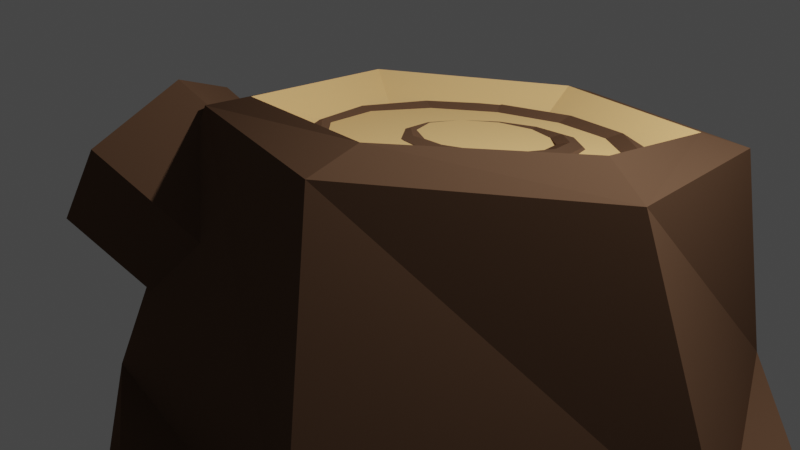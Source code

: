 # Source: stump_2.0.blend  (saved by Blender 3.2.14; exported with 4.5.12 LTS)
import bpy
from mathutils import Matrix  # noqa: F401  (used for matrix-valued properties, if any)

bpy.ops.wm.read_factory_settings(use_empty=True)
scene = bpy.context.scene
scene.name = 'Scene'

# ---- collections
col_collection = bpy.data.collections.new('Collection'); scene.collection.children.link(col_collection)

# ---- materials (node trees are filled in below, after node groups)
mat_mat20_001 = bpy.data.materials.new('mat20.001')
mat_mat20_001.use_transparent_shadow = False
mat_mat20_001.diffuse_color = (0.19, 0.09, 0.06, 1.0)
mat_mat20_001.roughness = 1.0
mat_mat20_001.specular_intensity = 0.0
mat_mat18 = bpy.data.materials.new('mat18')
mat_mat18.use_transparent_shadow = False
mat_mat18.diffuse_color = (1.0, 0.61, 0.25, 1.0)
mat_mat18.roughness = 1.0
mat_mat18.specular_intensity = 0.0

# ---- material node trees
mat_mat20_001.use_nodes = True; mat_mat20_001.node_tree.nodes.clear()
_N = mat_mat20_001.node_tree.nodes; _L = mat_mat20_001.node_tree.links
n0 = _N.new('ShaderNodeOutputMaterial'); n0.name = 'Material Output'; n0.location = (300, 300)
n1 = _N.new('ShaderNodeBsdfPrincipled'); n1.name = 'Principled BSDF'; n1.location = (10, 300)
n1.distribution = 'GGX'
n1.subsurface_method = 'RANDOM_WALK_SKIN'
n1.inputs[0].default_value = (0.1387, 0.0769, 0.04563, 1.0)
n1.inputs[2].default_value = 1.0
n1.inputs[3].default_value = 1.45
n1.inputs[13].default_value = 0.0
n1.inputs[27].default_value = (0.0, 0.0, 0.0, 1.0)
n1.inputs[28].default_value = 1.0
_L.new(n1.outputs[0], n0.inputs[0])
n0.is_active_output = True
mat_mat18.use_nodes = True; mat_mat18.node_tree.nodes.clear()
_N = mat_mat18.node_tree.nodes; _L = mat_mat18.node_tree.links
n0 = _N.new('ShaderNodeBsdfPrincipled'); n0.name = 'Principled BSDF'; n0.location = (10, 300)
n0.distribution = 'GGX'
n0.subsurface_method = 'RANDOM_WALK_SKIN'
n0.inputs[0].default_value = (1.0, 0.61, 0.25, 1.0)
n0.inputs[2].default_value = 1.0
n0.inputs[3].default_value = 1.45
n0.inputs[13].default_value = 0.0
n0.inputs[27].default_value = (0.0, 0.0, 0.0, 1.0)
n0.inputs[28].default_value = 1.0
n1 = _N.new('ShaderNodeOutputMaterial'); n1.name = 'Material Output'; n1.location = (300, 300)
_L.new(n0.outputs[0], n1.inputs[0])
n1.is_active_output = True

# ---- world
world_world = bpy.data.worlds.new('World'); scene.world = world_world
world_world.use_nodes = True; world_world.node_tree.nodes.clear()
_N = world_world.node_tree.nodes; _L = world_world.node_tree.links
n0 = _N.new('ShaderNodeOutputWorld'); n0.name = 'World Output'; n0.location = (300, 300)
n1 = _N.new('ShaderNodeBackground'); n1.name = 'Background'; n1.location = (10, 300)
n1.inputs[0].default_value = (0.05088, 0.05088, 0.05088, 1.0)
_L.new(n1.outputs[0], n0.inputs[0])
n0.is_active_output = True
world_world.color = (0.05088, 0.05088, 0.05088)
world_world.use_sun_shadow = False
world_world.sun_shadow_jitter_overblur = 0.0

# ---- cameras
cam_camera = bpy.data.cameras.new('Camera')
cam_camera.clip_end = 100.0
cam_camera.ortho_scale = 7.314

# ---- lights
light_light = bpy.data.lights.new('Light', 'POINT')
light_light.transmission_factor = 0.0
light_light.energy = 1000.0
light_light.shadow_soft_size = 0.1
light_light.shadow_maximum_resolution = 0.006
light_light.use_absolute_resolution = True

# ---- meshes
me_model_001 = bpy.data.meshes.new('model.001')
me_model_001.from_pydata([(0.003949, -0.02995, 0.06756), (0.03237, -0.03139, 0.05516), (-0.03657, -0.03139, 0.04304), (0.03237, -0.04497, 0.05516), (0.07734, -0.04497, 0.001515), (0.07734, -0.03139, 0.001515), (0.07848, -0.02944, -0.02092), (0.05133, -0.02913, -0.05146), (0.05133, -0.0427, -0.05146), (-0.01557, -0.04497, -0.07638), (-0.01557, -0.03139, -0.07638), (-0.0444, -0.03135, -0.0637), (-0.06054, -0.03139, -0.02273), (-0.06054, -0.04497, -0.02273), (-0.03657, -0.04497, 0.04304), (-0.0009372, 0.01142, -0.0586), (0.04716, 0.01642, -0.04397), (0.05806, 0.02423, 0.004742), (0.02087, 0.02703, 0.03882), (-0.02722, 0.02202, 0.02419), (-0.02888, 0.01831, -0.02107), (0.0003486, 0.01516, -0.04953), (-0.03813, 0.01422, -0.02452), (0.03971, 0.01874, -0.03893), (0.02065, 0.02978, 0.02773), (-0.01672, 0.02575, 0.02102), (0.04723, 0.02768, -8.613e-05), (0.08717, -0.05388, -0.02473), (0.09839, -0.05459, 0.003239), (0.09218, -0.03511, -0.002126), (-0.06035, -0.04415, -0.04487), (-0.05602, -0.05753, -0.08224), (-0.07234, -0.0509, -0.06248), (-0.05201, -0.04159, -0.0759), (-0.06943, -0.05792, -0.08182), (0.01854, -0.04616, 0.06964), (-0.009261, -0.05082, 0.06469), (0.0158, -0.0431, 0.0768), (-0.01707, -0.03659, 0.05814), (-0.02087, -0.03926, 0.07455), (0.001281, -0.03035, 0.08025), (-0.01332, -0.04906, 0.08643), (-0.01012, -0.005581, 0.03056), (-0.008093, 0.00398, 0.01207), (-0.03344, 0.02586, 0.02554), (-0.03547, 0.01629, 0.04403), (-0.0173, -0.004041, -0.004911), (-0.04265, 0.01783, 0.008556), (-0.02852, -0.02162, -0.003403), (-0.05387, 0.0002515, 0.01007), (-0.03054, -0.03118, 0.01509), (-0.05589, -0.00931, 0.02856), (-0.02134, -0.02316, 0.03207), (-0.04669, -0.001288, 0.04554), (-0.018, 0.01725, 0.009944), (-0.004434, 0.01969, 0.0217), (-0.002295, 0.02054, 0.01707), (-0.01392, 0.01845, 0.006986), (-0.02082, 0.01373, 0.01247), (-0.005839, 0.01642, 0.02546), (-0.02164, 0.008818, 0.0139), (-0.006133, 0.01161, 0.02733), (-0.02022, 0.003839, 0.01383), (-0.005238, 0.006534, 0.02682), (-0.01696, 0.0001251, 0.0123), (-0.003393, 0.002565, 0.02406), (-0.01272, -0.001329, 0.009704), (-0.001094, 0.0007628, 0.01978), (-0.008644, -0.0001325, 0.006747), (0.001045, 0.00161, 0.01515), (-0.005821, 0.003393, 0.004218), (0.00245, 0.004881, 0.01139), (-0.005007, 0.008303, 0.002795), (0.002744, 0.009697, 0.009515), (-0.006422, 0.01328, 0.002859), (0.001849, 0.01477, 0.01003), (-0.009685, 0.017, 0.004393), (4.523e-06, 0.01874, 0.01279), (0.01329, 0.02124, 0.02511), (0.0129, 0.02186, 0.01998), (0.01374, 0.01813, 0.02922), (0.01413, 0.01337, 0.03122), (0.01434, 0.00824, 0.03058), (0.01433, 0.00411, 0.02746), (0.0141, 0.002087, 0.0227), (0.01371, 0.002714, 0.01758), (0.01326, 0.005822, 0.01346), (0.01287, 0.01058, 0.01146), (0.01266, 0.01571, 0.0121), (0.01267, 0.01984, 0.01522), (0.03043, 0.02147, 0.01924), (0.02759, 0.02207, 0.01496), (0.03268, 0.01839, 0.02274), (0.03372, 0.01364, 0.02452), (0.03328, 0.0085, 0.0241), (0.03147, 0.004345, 0.02159), (0.02879, 0.002289, 0.01767), (0.02595, 0.002882, 0.01339), (0.02371, 0.005966, 0.009887), (0.02267, 0.01071, 0.008108), (0.02311, 0.01585, 0.008528), (0.02491, 0.02001, 0.01103), (0.04239, 0.02034, 0.00568), (0.03784, 0.02109, 0.003332), (0.04589, 0.01713, 0.007763), (0.04738, 0.01234, 0.009023), (0.04649, 0.007245, 0.009122), (0.04343, 0.003208, 0.008033), (0.03904, 0.001314, 0.00605), (0.03449, 0.00207, 0.003701), (0.031, 0.005273, 0.001618), (0.0295, 0.01006, 0.0003586), (0.0304, 0.01516, 0.0002595), (0.03345, 0.0192, 0.001348), (0.04597, 0.01813, -0.01194), (0.04091, 0.0192, -0.01177), (0.04984, 0.0147, -0.0117), (0.05147, 0.009822, -0.01112), (0.05044, 0.004809, -0.01035), (0.04701, 0.001004, -0.00959), (0.04211, -0.0005755, -0.009057), (0.03705, 0.0004951, -0.008887), (0.03318, 0.003929, -0.009127), (0.03155, 0.008805, -0.009712), (0.03258, 0.01382, -0.01049), (0.03601, 0.01762, -0.01124), (0.0402, 0.01545, -0.02891), (0.03596, 0.0169, -0.02632), (0.04346, 0.01174, -0.03044), (0.04488, 0.006757, -0.03051), (0.04407, 0.001847, -0.02908), (0.04124, -0.001678, -0.02655), (0.03717, -0.002874, -0.0236), (0.03293, -0.00142, -0.021), (0.02966, 0.002294, -0.01947), (0.02825, 0.007273, -0.01941), (0.02906, 0.01218, -0.02083), (0.03189, 0.01571, -0.02336), (0.02664, 0.01301, -0.04067), (0.02434, 0.01481, -0.03639), (0.02848, 0.009041, -0.04343), (0.02938, 0.003969, -0.04395), (0.02908, -0.0008478, -0.04207), (0.02768, -0.004118, -0.03831), (0.02554, -0.004965, -0.03368), (0.02324, -0.003163, -0.0294), (0.02139, 0.0008059, -0.02664), (0.0205, 0.005878, -0.02613), (0.02079, 0.01069, -0.028), (0.0222, 0.01397, -0.03176), (0.008909, 0.01147, -0.04407), (0.009141, 0.01349, -0.03931), (0.008899, 0.007335, -0.04719), (0.009116, 0.002204, -0.04783), (0.0095, -0.002554, -0.04583), (0.009949, -0.005663, -0.04172), (0.01034, -0.006289, -0.03659), (0.01058, -0.004267, -0.03183), (0.01058, -0.0001359, -0.02871), (0.01037, 0.004996, -0.02807), (0.009984, 0.009753, -0.03007), (0.009535, 0.01286, -0.03419), (-0.008232, 0.01123, -0.03821), (-0.00555, 0.01329, -0.03428), (-0.01003, 0.007075, -0.04071), (-0.01047, 0.001934, -0.04113), (-0.009433, -0.002814, -0.03935), (-0.007191, -0.005898, -0.03585), (-0.004349, -0.006491, -0.03157), (-0.001667, -0.004435, -0.02764), (0.0001345, -0.0002794, -0.02514), (0.0005741, 0.004861, -0.02472), (-0.0004663, 0.00961, -0.0265), (-0.002708, 0.01269, -0.03), (-0.02019, 0.01237, -0.02464), (-0.0158, 0.01426, -0.02266), (-0.02324, 0.008331, -0.02573), (-0.02414, 0.003234, -0.02563), (-0.02264, -0.001558, -0.02437), (-0.01915, -0.004761, -0.02229), (-0.0146, -0.005517, -0.01994), (-0.01021, -0.003623, -0.01796), (-0.007158, 0.0004137, -0.01687), (-0.00626, 0.005511, -0.01697), (-0.007758, 0.0103, -0.01823), (-0.01125, 0.01351, -0.02031), (-0.02377, 0.01457, -0.00702), (-0.01887, 0.01615, -0.007554), (-0.02719, 0.01077, -0.006266), (-0.02823, 0.005753, -0.005492), (-0.02659, 0.000877, -0.004907), (-0.02273, -0.002557, -0.004667), (-0.01766, -0.003627, -0.004836), (-0.01276, -0.002048, -0.00537), (-0.009337, 0.001758, -0.006125), (-0.008303, 0.006771, -0.006899), (-0.009938, 0.01165, -0.007484), (-0.0138, 0.01508, -0.007724), (-0.003104, 0.01678, -0.002497), (0.003653, 0.01847, 0.003297), (0.004692, 0.01886, 0.0009592), (-0.001099, 0.01742, -0.004007), (-0.004435, 0.01501, -0.001169), (0.003028, 0.01687, 0.005231), (-0.004736, 0.01256, -0.0003778), (0.002986, 0.01448, 0.006244), (-0.003927, 0.0101, -0.0003361), (0.003536, 0.01196, 0.006064), (-0.002224, 0.00829, -0.001055), (0.004532, 0.009974, 0.00474), (-8.392e-05, 0.00761, -0.002341), (0.005707, 0.009053, 0.002625), (0.00192, 0.008244, -0.003851), (0.006746, 0.009447, 0.0002876), (0.003252, 0.01002, -0.00518), (0.007371, 0.01105, -0.001647), (0.003553, 0.01247, -0.005971), (0.007414, 0.01343, -0.00266), (0.002744, 0.01493, -0.006013), (0.006863, 0.01595, -0.00248), (0.001041, 0.01674, -0.005294), (0.005867, 0.01794, -0.001155), (0.01249, 0.01966, 0.004916), (0.01226, 0.01988, 0.002347), (0.01279, 0.01818, 0.00702), (0.01308, 0.01584, 0.008095), (0.01329, 0.01328, 0.007853), (0.01337, 0.01116, 0.006359), (0.01328, 0.01007, 0.004013), (0.01306, 0.0103, 0.001444), (0.01276, 0.01177, -0.0006596), (0.01246, 0.01411, -0.001735), (0.01225, 0.01668, -0.001493), (0.01218, 0.01879, 1.371e-06), (0.02103, 0.02003, 0.001926), (0.01959, 0.0202, -0.0002157), (0.02222, 0.0186, 0.003717), (0.02284, 0.01627, 0.004678), (0.02273, 0.01369, 0.00455), (0.02191, 0.01154, 0.003369), (0.0206, 0.0104, 0.00145), (0.01916, 0.01057, -0.0006915), (0.01797, 0.012, -0.002483), (0.01734, 0.01433, -0.003443), (0.01746, 0.01691, -0.003316), (0.01828, 0.01906, -0.002134), (0.02699, 0.0195, -0.004872), (0.0247, 0.01974, -0.006042), (0.02881, 0.018, -0.003792), (0.02966, 0.01566, -0.003091), (0.02932, 0.0131, -0.002959), (0.02787, 0.011, -0.003429), (0.02571, 0.009936, -0.004376), (0.02342, 0.01018, -0.005547), (0.0216, 0.01168, -0.006627), (0.02075, 0.01402, -0.007327), (0.02109, 0.01658, -0.00746), (0.02254, 0.01868, -0.00699), (0.02878, 0.01819, -0.01366), (0.02623, 0.01862, -0.01357), (0.03078, 0.01656, -0.01349), (0.0317, 0.01417, -0.01313), (0.03129, 0.01165, -0.01266), (0.02966, 0.009696, -0.01221), (0.02724, 0.008815, -0.01191), (0.02469, 0.009248, -0.01182), (0.02269, 0.01088, -0.01198), (0.02177, 0.01327, -0.01235), (0.02218, 0.01578, -0.01282), (0.02381, 0.01774, -0.01326), (0.02591, 0.01646, -0.02207), (0.02377, 0.01714, -0.02079), (0.02761, 0.01465, -0.02279), (0.02842, 0.01219, -0.02275), (0.02812, 0.009747, -0.02196), (0.02679, 0.007969, -0.02063), (0.02478, 0.007335, -0.01912), (0.02264, 0.008015, -0.01783), (0.02094, 0.009827, -0.01711), (0.02013, 0.01228, -0.01716), (0.02043, 0.01473, -0.01795), (0.02176, 0.01651, -0.01928), (0.01915, 0.01478, -0.02787), (0.01798, 0.0157, -0.02575), (0.02015, 0.01279, -0.02919), (0.0207, 0.01027, -0.02937), (0.02066, 0.007887, -0.02836), (0.02003, 0.006285, -0.02642), (0.01899, 0.005892, -0.02409), (0.01782, 0.006812, -0.02197), (0.01682, 0.0088, -0.02065), (0.01627, 0.01132, -0.02047), (0.01631, 0.0137, -0.02148), (0.01694, 0.01531, -0.02341), (0.01032, 0.01359, -0.02949), (0.01041, 0.01468, -0.02714), (0.01039, 0.01148, -0.03098), (0.0106, 0.008909, -0.03122), (0.0109, 0.006573, -0.03015), (0.0112, 0.005096, -0.02804), (0.01142, 0.004872, -0.02547), (0.01151, 0.005963, -0.02313), (0.01144, 0.008075, -0.02163), (0.01122, 0.01064, -0.02139), (0.01093, 0.01298, -0.02247), (0.01063, 0.01446, -0.02457), (0.001776, 0.01321, -0.0265), (0.003083, 0.01436, -0.02458), (0.0009553, 0.01106, -0.02768), (0.0008407, 0.008479, -0.0278), (0.001463, 0.006157, -0.02684), (0.002656, 0.004719, -0.02505), (0.004099, 0.004549, -0.02291), (0.005406, 0.005694, -0.02099), (0.006227, 0.007845, -0.01981), (0.006341, 0.01043, -0.01968), (0.005719, 0.01275, -0.02064), (0.004527, 0.01419, -0.02244), (-0.004187, 0.01375, -0.0197), (-0.002028, 0.01482, -0.01875), (-0.005632, 0.01165, -0.02017), (-0.005975, 0.009093, -0.02004), (-0.005124, 0.006751, -0.01934), (-0.003308, 0.005256, -0.01826), (-0.001013, 0.00501, -0.01709), (0.001146, 0.006077, -0.01614), (0.002591, 0.008173, -0.01567), (0.002934, 0.01073, -0.0158), (0.002083, 0.01308, -0.0165), (0.000267, 0.01457, -0.01758), (-0.005973, 0.01506, -0.01091), (-0.003559, 0.01594, -0.01122), (-0.007605, 0.0131, -0.01047), (-0.008016, 0.01059, -0.009997), (-0.007097, 0.008195, -0.009633), (-0.005094, 0.006563, -0.009472), (-0.002544, 0.00613, -0.009556), (-0.0001294, 0.007011, -0.009863), (0.001502, 0.00897, -0.01031), (0.001913, 0.01148, -0.01078), (0.0009941, 0.01387, -0.01114), (-0.001009, 0.0155, -0.01131), (-0.02042, 0.01403, -0.01645), (0.002917, 0.01191, -0.03989), (0.03489, 0.01514, -0.03178), (0.04179, 0.02029, -0.0006927), (0.02019, 0.02259, 0.02322), (-0.01179, 0.01936, 0.01511), (-0.05201, -0.04159, -0.0759), (-0.06943, -0.05792, -0.08182), (-0.05201, -0.04159, -0.0759), (-0.06943, -0.05792, -0.08182), (-0.05201, -0.04159, -0.0759), (-0.06943, -0.05792, -0.08182), (-0.06035, -0.04415, -0.04487), (-0.05602, -0.05753, -0.08224), (-0.06035, -0.04415, -0.04487), (-0.05602, -0.05753, -0.08224), (-0.06035, -0.04415, -0.04487), (-0.05602, -0.05753, -0.08224), (-0.06035, -0.04415, -0.04487), (-0.05602, -0.05753, -0.08224), (-0.06943, -0.05792, -0.08182), (-0.06943, -0.05792, -0.08182)], [], [(0, 1, 2), (3, 4, 5, 1), (6, 7, 5), (8, 9, 10, 7), (11, 12, 10), (13, 14, 2, 12), (13, 9, 4, 3, 14), (15, 10, 12), (16, 7, 10), (17, 5, 7), (18, 1, 5), (19, 2, 1), (19, 12, 2), (20, 21, 15, 22), (12, 22, 15), (19, 22, 12), (10, 15, 16), (7, 16, 17), (5, 17, 18), (1, 18, 19), (21, 23, 16, 15), (23, 17, 16), (24, 18, 17), (24, 19, 18), (25, 20, 22, 19), (17, 26, 24), (24, 25, 19), (23, 26, 17), (27, 8, 7), (28, 4, 8), (28, 5, 4), (28, 27, 29), (5, 29, 6), (8, 27, 28), (7, 6, 27), (27, 6, 29), (28, 29, 5), (30, 13, 12), (31, 9, 13), (31, 10, 9), (32, 30, 11), (10, 33, 11), (31, 33, 10), (12, 11, 30), (13, 30, 31), (9, 8, 4), (35, 3, 1), (36, 14, 3), (36, 2, 14), (37, 35, 0), (2, 38, 0), (3, 35, 36), (36, 38, 2), (39, 38, 36), (1, 0, 35), (37, 36, 35), (41, 37, 40), (39, 0, 38), (40, 36, 0), (40, 39, 41), (39, 40, 0), (0, 40, 37), (36, 41, 39), (37, 41, 36), (36, 41, 40), (42, 43, 44, 45), (43, 46, 47, 44), (46, 48, 49, 47), (48, 50, 51, 49), (50, 52, 53, 51), (52, 42, 45, 53), (52, 50, 48, 46, 43, 42), (54, 55, 56, 57), (58, 59, 55, 54), (60, 61, 59, 58), (62, 63, 61, 60), (64, 65, 63, 62), (66, 67, 65, 64), (68, 69, 67, 66), (70, 71, 69, 68), (72, 73, 71, 70), (74, 75, 73, 72), (76, 77, 75, 74), (57, 56, 77, 76), (55, 78, 79, 56), (59, 80, 78, 55), (61, 81, 80, 59), (63, 82, 81, 61), (65, 83, 82, 63), (67, 84, 83, 65), (69, 85, 84, 67), (71, 86, 85, 69), (73, 87, 86, 71), (75, 88, 87, 73), (77, 89, 88, 75), (56, 79, 89, 77), (78, 90, 91, 79), (80, 92, 90, 78), (81, 93, 92, 80), (82, 94, 93, 81), (83, 95, 94, 82), (84, 96, 95, 83), (85, 97, 96, 84), (86, 98, 97, 85), (87, 99, 98, 86), (88, 100, 99, 87), (89, 101, 100, 88), (79, 91, 101, 89), (90, 102, 103, 91), (92, 104, 102, 90), (93, 105, 104, 92), (94, 106, 105, 93), (95, 107, 106, 94), (96, 108, 107, 95), (97, 109, 108, 96), (98, 110, 109, 97), (99, 111, 110, 98), (100, 112, 111, 99), (101, 113, 112, 100), (91, 103, 113, 101), (102, 114, 115, 103), (104, 116, 114, 102), (105, 117, 116, 104), (106, 118, 117, 105), (107, 119, 118, 106), (108, 120, 119, 107), (109, 121, 120, 108), (110, 122, 121, 109), (111, 123, 122, 110), (112, 124, 123, 111), (113, 125, 124, 112), (103, 115, 125, 113), (114, 126, 127, 115), (116, 128, 126, 114), (117, 129, 128, 116), (118, 130, 129, 117), (119, 131, 130, 118), (120, 132, 131, 119), (121, 133, 132, 120), (122, 134, 133, 121), (123, 135, 134, 122), (124, 136, 135, 123), (125, 137, 136, 124), (115, 127, 137, 125), (126, 138, 139, 127), (128, 140, 138, 126), (129, 141, 140, 128), (130, 142, 141, 129), (131, 143, 142, 130), (132, 144, 143, 131), (133, 145, 144, 132), (134, 146, 145, 133), (135, 147, 146, 134), (136, 148, 147, 135), (137, 149, 148, 136), (127, 139, 149, 137), (138, 150, 151, 139), (140, 152, 150, 138), (141, 153, 152, 140), (142, 154, 153, 141), (143, 155, 154, 142), (144, 156, 155, 143), (145, 157, 156, 144), (146, 158, 157, 145), (147, 159, 158, 146), (148, 160, 159, 147), (149, 161, 160, 148), (139, 151, 161, 149), (150, 162, 163, 151), (152, 164, 162, 150), (153, 165, 164, 152), (154, 166, 165, 153), (155, 167, 166, 154), (156, 168, 167, 155), (157, 169, 168, 156), (158, 170, 169, 157), (159, 171, 170, 158), (160, 172, 171, 159), (161, 173, 172, 160), (151, 163, 173, 161), (162, 174, 175, 163), (164, 176, 174, 162), (165, 177, 176, 164), (166, 178, 177, 165), (167, 179, 178, 166), (168, 180, 179, 167), (169, 181, 180, 168), (170, 182, 181, 169), (171, 183, 182, 170), (172, 184, 183, 171), (173, 185, 184, 172), (163, 175, 185, 173), (174, 186, 187, 175), (176, 188, 186, 174), (177, 189, 188, 176), (178, 190, 189, 177), (179, 191, 190, 178), (180, 192, 191, 179), (181, 193, 192, 180), (182, 194, 193, 181), (183, 195, 194, 182), (184, 196, 195, 183), (185, 197, 196, 184), (175, 187, 197, 185), (186, 54, 57, 187), (188, 58, 54, 186), (189, 60, 58, 188), (190, 62, 60, 189), (191, 64, 62, 190), (192, 66, 64, 191), (193, 68, 66, 192), (194, 70, 68, 193), (195, 72, 70, 194), (196, 74, 72, 195), (197, 76, 74, 196), (187, 57, 76, 197), (198, 199, 200, 201), (202, 203, 199, 198), (204, 205, 203, 202), (206, 207, 205, 204), (208, 209, 207, 206), (210, 211, 209, 208), (212, 213, 211, 210), (214, 215, 213, 212), (216, 217, 215, 214), (218, 219, 217, 216), (220, 221, 219, 218), (201, 200, 221, 220), (199, 222, 223, 200), (203, 224, 222, 199), (205, 225, 224, 203), (207, 226, 225, 205), (209, 227, 226, 207), (211, 228, 227, 209), (213, 229, 228, 211), (215, 230, 229, 213), (217, 231, 230, 215), (219, 232, 231, 217), (221, 233, 232, 219), (200, 223, 233, 221), (222, 234, 235, 223), (224, 236, 234, 222), (225, 237, 236, 224), (226, 238, 237, 225), (227, 239, 238, 226), (228, 240, 239, 227), (229, 241, 240, 228), (230, 242, 241, 229), (231, 243, 242, 230), (232, 244, 243, 231), (233, 245, 244, 232), (223, 235, 245, 233), (234, 246, 247, 235), (236, 248, 246, 234), (237, 249, 248, 236), (238, 250, 249, 237), (239, 251, 250, 238), (240, 252, 251, 239), (241, 253, 252, 240), (242, 254, 253, 241), (243, 255, 254, 242), (244, 256, 255, 243), (245, 257, 256, 244), (235, 247, 257, 245), (246, 258, 259, 247), (248, 260, 258, 246), (249, 261, 260, 248), (250, 262, 261, 249), (251, 263, 262, 250), (252, 264, 263, 251), (253, 265, 264, 252), (254, 266, 265, 253), (255, 267, 266, 254), (256, 268, 267, 255), (257, 269, 268, 256), (247, 259, 269, 257), (258, 270, 271, 259), (260, 272, 270, 258), (261, 273, 272, 260), (262, 274, 273, 261), (263, 275, 274, 262), (264, 276, 275, 263), (265, 277, 276, 264), (266, 278, 277, 265), (267, 279, 278, 266), (268, 280, 279, 267), (269, 281, 280, 268), (259, 271, 281, 269), (270, 282, 283, 271), (272, 284, 282, 270), (273, 285, 284, 272), (274, 286, 285, 273), (275, 287, 286, 274), (276, 288, 287, 275), (277, 289, 288, 276), (278, 290, 289, 277), (279, 291, 290, 278), (280, 292, 291, 279), (281, 293, 292, 280), (271, 283, 293, 281), (282, 294, 295, 283), (284, 296, 294, 282), (285, 297, 296, 284), (286, 298, 297, 285), (287, 299, 298, 286), (288, 300, 299, 287), (289, 301, 300, 288), (290, 302, 301, 289), (291, 303, 302, 290), (292, 304, 303, 291), (293, 305, 304, 292), (283, 295, 305, 293), (294, 306, 307, 295), (296, 308, 306, 294), (297, 309, 308, 296), (298, 310, 309, 297), (299, 311, 310, 298), (300, 312, 311, 299), (301, 313, 312, 300), (302, 314, 313, 301), (303, 315, 314, 302), (304, 316, 315, 303), (305, 317, 316, 304), (295, 307, 317, 305), (306, 318, 319, 307), (308, 320, 318, 306), (309, 321, 320, 308), (310, 322, 321, 309), (311, 323, 322, 310), (312, 324, 323, 311), (313, 325, 324, 312), (314, 326, 325, 313), (315, 327, 326, 314), (316, 328, 327, 315), (317, 329, 328, 316), (307, 319, 329, 317), (318, 330, 331, 319), (320, 332, 330, 318), (321, 333, 332, 320), (322, 334, 333, 321), (323, 335, 334, 322), (324, 336, 335, 323), (325, 337, 336, 324), (326, 338, 337, 325), (327, 339, 338, 326), (328, 340, 339, 327), (329, 341, 340, 328), (319, 331, 341, 329), (330, 198, 201, 331), (332, 202, 198, 330), (333, 204, 202, 332), (334, 206, 204, 333), (335, 208, 206, 334), (336, 210, 208, 335), (337, 212, 210, 336), (338, 214, 212, 337), (339, 216, 214, 338), (340, 218, 216, 339), (341, 220, 218, 340), (331, 201, 220, 341), (342, 343, 21, 20), (343, 344, 23, 21), (344, 345, 23), (346, 24, 26), (346, 347, 25), (347, 342, 20, 25), (347, 346, 345, 344, 343, 342), (26, 345, 346), (345, 26, 23), (25, 24, 346), (45, 44, 47, 49, 51, 53), (349, 348, 350, 351), (351, 350, 352, 353), (31, 30, 354, 355), (355, 354, 356, 357), (357, 356, 358, 359), (359, 358, 360, 361), (34, 349, 363, 362), (34, 32, 11, 33, 353, 352), (33, 31, 353), (34, 361, 360, 30, 32)])
me_model_001.polygons.foreach_set('use_smooth', [True] * 381)
me_model_001.polygons.foreach_set('material_index', [0, 0, 0, 0, 0, 0, 0, 0, 0, 0, 0, 0, 0, 0, 0, 0, 0, 0, 0, 0, 0, 0, 0, 0, 0, 0, 0, 0, 0, 0, 0, 0, 0, 0, 0, 0, 0, 0, 0, 0, 0, 0, 0, 0, 0, 0, 0, 0, 0, 0, 0, 0, 0, 0, 0, 0, 0, 0, 0, 0, 0, 0, 0, 0, 0, 0, 0, 0, 0, 0, 0, 0, 0, 0, 0, 0, 0, 0, 0, 0, 0, 0, 0, 0, 0, 0, 0, 0, 0, 0, 0, 0, 0, 0, 0, 0, 0, 0, 0, 0, 0, 0, 0, 0, 0, 0, 0, 0, 0, 0, 0, 0, 0, 0, 0, 0, 0, 0, 0, 0, 0, 0, 0, 0, 0, 0, 0, 0, 0, 0, 0, 0, 0, 0, 0, 0, 0, 0, 0, 0, 0, 0, 0, 0, 0, 0, 0, 0, 0, 0, 0, 0, 0, 0, 0, 0, 0, 0, 0, 0, 0, 0, 0, 0, 0, 0, 0, 0, 0, 0, 0, 0, 0, 0, 0, 0, 0, 0, 0, 0, 0, 0, 0, 0, 0, 0, 0, 0, 0, 0, 0, 0, 0, 0, 0, 0, 0, 0, 0, 0, 0, 0, 0, 0, 0, 0, 0, 0, 0, 0, 0, 0, 0, 0, 0, 0, 0, 0, 0, 0, 0, 0, 0, 0, 0, 0, 0, 0, 0, 0, 0, 0, 0, 0, 0, 0, 0, 0, 0, 0, 0, 0, 0, 0, 0, 0, 0, 0, 0, 0, 0, 0, 0, 0, 0, 0, 0, 0, 0, 0, 0, 0, 0, 0, 0, 0, 0, 0, 0, 0, 0, 0, 0, 0, 0, 0, 0, 0, 0, 0, 0, 0, 0, 0, 0, 0, 0, 0, 0, 0, 0, 0, 0, 0, 0, 0, 0, 0, 0, 0, 0, 0, 0, 0, 0, 0, 0, 0, 0, 0, 0, 0, 0, 0, 0, 0, 0, 0, 0, 0, 0, 0, 0, 0, 0, 0, 0, 0, 0, 0, 0, 0, 0, 0, 0, 0, 0, 0, 0, 0, 0, 0, 0, 0, 0, 0, 0, 0, 0, 0, 0, 0, 0, 0, 0, 0, 0, 0, 0, 0, 1, 1, 1, 1, 1, 1, 1, 1, 1, 1, 1, 0, 0, 0, 0, 0, 0, 0, 0, 0, 0])
_k = set([(0, 1), (0, 2), (0, 35), (0, 37), (0, 38), (0, 39), (0, 40), (1, 2), (1, 3), (1, 5), (1, 18), (1, 19), (1, 35), (2, 12), (2, 14), (2, 19), (2, 36), (2, 38), (3, 4), (3, 14), (3, 35), (3, 36), (4, 5), (4, 8), (4, 9), (4, 28), (5, 6), (5, 7), (5, 17), (5, 18), (5, 28), (5, 29), (6, 7), (6, 27), (6, 29), (7, 8), (7, 10), (7, 16), (7, 17), (7, 27), (8, 9), (8, 27), (8, 28), (9, 10), (9, 13), (9, 31), (10, 11), (10, 12), (10, 15), (10, 16), (10, 31), (10, 33), (11, 12), (11, 30), (11, 32), (11, 33), (12, 13), (12, 15), (12, 19), (12, 22), (12, 30), (13, 14), (13, 30), (13, 31), (14, 36), (15, 16), (15, 21), (15, 22), (16, 17), (16, 23), (17, 18), (17, 23), (17, 24), (17, 26), (18, 19), (18, 24), (19, 22), (19, 24), (19, 25), (20, 21), (20, 22), (20, 25), (20, 342), (21, 23), (21, 343), (23, 26), (23, 344), (23, 345), (24, 25), (24, 26), (24, 346), (25, 346), (25, 347), (26, 345), (26, 346), (27, 28), (27, 29), (28, 29), (30, 31), (30, 32), (31, 33), (32, 34), (35, 36), (35, 37), (36, 37), (36, 38), (36, 39), (36, 41), (37, 40), (37, 41), (38, 39), (39, 40), (39, 41), (42, 43), (42, 45), (42, 52), (43, 44), (43, 46), (44, 45), (44, 47), (45, 53), (46, 47), (46, 48), (47, 49), (48, 49), (48, 50), (49, 51), (50, 51), (50, 52), (51, 53), (52, 53), (54, 55), (54, 58), (54, 186), (55, 59), (55, 78), (56, 57), (56, 77), (56, 79), (57, 76), (57, 187), (58, 59), (58, 60), (58, 188), (59, 61), (59, 80), (60, 61), (60, 62), (60, 189), (61, 63), (61, 81), (62, 63), (62, 64), (62, 190), (63, 65), (63, 82), (64, 65), (64, 66), (64, 191), (65, 67), (65, 83), (66, 67), (66, 192), (67, 84), (68, 69), (68, 70), (68, 193), (69, 71), (69, 85), (70, 71), (70, 72), (70, 194), (71, 73), (71, 86), (72, 73), (72, 74), (72, 195), (73, 75), (73, 87), (74, 75), (74, 76), (74, 196), (75, 77), (75, 88), (76, 77), (76, 197), (77, 89), (78, 80), (78, 90), (79, 89), (79, 91), (80, 81), (80, 92), (81, 82), (81, 93), (82, 83), (82, 94), (83, 84), (83, 95), (84, 96), (85, 86), (85, 97), (86, 87), (86, 98), (87, 88), (87, 99), (88, 89), (88, 100), (89, 101), (90, 92), (90, 102), (91, 101), (91, 103), (92, 93), (92, 104), (93, 94), (93, 105), (94, 95), (94, 106), (95, 96), (95, 107), (96, 108), (97, 98), (97, 109), (98, 99), (98, 110), (99, 100), (99, 111), (100, 101), (100, 112), (101, 113), (102, 104), (102, 114), (103, 113), (103, 115), (104, 105), (104, 116), (105, 106), (105, 117), (106, 107), (106, 118), (107, 108), (107, 119), (108, 120), (109, 110), (109, 121), (110, 111), (110, 122), (111, 112), (111, 123), (112, 113), (112, 124), (113, 125), (114, 116), (114, 126), (115, 125), (115, 127), (116, 117), (116, 128), (117, 118), (117, 129), (118, 119), (118, 130), (119, 120), (119, 131), (120, 132), (121, 122), (121, 133), (122, 123), (122, 134), (123, 124), (123, 135), (124, 125), (124, 136), (125, 137), (126, 128), (126, 138), (127, 137), (127, 139), (128, 129), (128, 140), (129, 130), (129, 141), (130, 131), (130, 142), (131, 132), (131, 143), (132, 144), (133, 134), (133, 145), (134, 135), (134, 146), (135, 136), (135, 147), (136, 137), (136, 148), (137, 149), (138, 140), (138, 150), (139, 149), (139, 151), (140, 141), (140, 152), (141, 142), (141, 153), (142, 143), (142, 154), (143, 144), (143, 155), (144, 156), (145, 146), (145, 157), (146, 147), (146, 158), (147, 148), (147, 159), (148, 149), (148, 160), (149, 161), (150, 152), (150, 162), (151, 161), (151, 163), (152, 153), (152, 164), (153, 154), (153, 165), (154, 155), (154, 166), (155, 156), (155, 167), (156, 168), (157, 158), (157, 169), (158, 159), (158, 170), (159, 160), (159, 171), (160, 161), (160, 172), (161, 173), (162, 164), (162, 174), (163, 173), (163, 175), (164, 165), (164, 176), (165, 166), (165, 177), (166, 167), (166, 178), (167, 168), (167, 179), (168, 180), (169, 170), (169, 181), (170, 171), (170, 182), (171, 172), (171, 183), (172, 173), (172, 184), (173, 185), (174, 176), (174, 186), (175, 185), (175, 187), (176, 177), (176, 188), (177, 178), (177, 189), (178, 179), (178, 190), (179, 180), (179, 191), (180, 192), (181, 182), (181, 193), (182, 183), (182, 194), (183, 184), (183, 195), (184, 185), (184, 196), (185, 197), (186, 188), (187, 197), (188, 189), (189, 190), (190, 191), (191, 192), (193, 194), (194, 195), (195, 196), (196, 197), (198, 199), (198, 202), (198, 330), (199, 203), (199, 222), (200, 201), (200, 221), (200, 223), (201, 220), (201, 331), (202, 203), (202, 204), (202, 332), (203, 205), (203, 224), (204, 205), (204, 206), (204, 333), (205, 207), (205, 225), (206, 207), (206, 208), (206, 334), (207, 209), (207, 226), (208, 209), (208, 210), (208, 335), (209, 211), (209, 227), (210, 211), (210, 336), (211, 228), (212, 213), (212, 214), (212, 337), (213, 215), (213, 229), (214, 215), (214, 216), (214, 338), (215, 217), (215, 230), (216, 217), (216, 218), (216, 339), (217, 219), (217, 231), (218, 219), (218, 220), (218, 340), (219, 221), (219, 232), (220, 221), (220, 341), (221, 233), (222, 224), (222, 234), (223, 233), (223, 235), (224, 225), (224, 236), (225, 226), (225, 237), (226, 227), (226, 238), (227, 228), (227, 239), (228, 240), (229, 230), (229, 241), (230, 231), (230, 242), (231, 232), (231, 243), (232, 233), (232, 244), (233, 245), (234, 236), (234, 246), (235, 245), (235, 247), (236, 237), (236, 248), (237, 238), (237, 249), (238, 239), (238, 250), (239, 240), (239, 251), (240, 252), (241, 242), (241, 253), (242, 243), (242, 254), (243, 244), (243, 255), (244, 245), (244, 256), (245, 257), (246, 248), (246, 258), (247, 257), (247, 259), (248, 249), (248, 260), (249, 250), (249, 261), (250, 251), (250, 262), (251, 252), (251, 263), (252, 264), (253, 254), (253, 265), (254, 255), (254, 266), (255, 256), (255, 267), (256, 257), (256, 268), (257, 269), (258, 260), (258, 270), (259, 269), (259, 271), (260, 261), (260, 272), (261, 262), (261, 273), (262, 263), (262, 274), (263, 264), (263, 275), (264, 276), (265, 266), (265, 277), (266, 267), (266, 278), (267, 268), (267, 279), (268, 269), (268, 280), (269, 281), (270, 272), (270, 282), (271, 281), (271, 283), (272, 273), (272, 284), (273, 274), (273, 285), (274, 275), (274, 286), (275, 276), (275, 287), (276, 288), (277, 278), (277, 289), (278, 279), (278, 290), (279, 280), (279, 291), (280, 281), (280, 292), (281, 293), (282, 284), (282, 294), (283, 293), (283, 295), (284, 285), (284, 296), (285, 286), (285, 297), (286, 287), (286, 298), (287, 288), (287, 299), (288, 300), (289, 290), (289, 301), (290, 291), (290, 302), (291, 292), (291, 303), (292, 293), (292, 304), (293, 305), (294, 296), (294, 306), (295, 305), (295, 307), (296, 297), (296, 308), (297, 298), (297, 309), (298, 299), (298, 310), (299, 300), (299, 311), (300, 312), (301, 302), (301, 313), (302, 303), (302, 314), (303, 304), (303, 315), (304, 305), (304, 316), (305, 317), (306, 308), (306, 318), (307, 317), (307, 319), (308, 309), (308, 320), (309, 310), (309, 321), (310, 311), (310, 322), (311, 312), (311, 323), (312, 324), (313, 314), (313, 325), (314, 315), (314, 326), (315, 316), (315, 327), (316, 317), (316, 328), (317, 329), (318, 320), (318, 330), (319, 329), (319, 331), (320, 321), (320, 332), (321, 322), (321, 333), (322, 323), (322, 334), (323, 324), (323, 335), (324, 336), (325, 326), (325, 337), (326, 327), (326, 338), (327, 328), (327, 339), (328, 329), (328, 340), (329, 341), (330, 332), (331, 341), (332, 333), (333, 334), (334, 335), (335, 336), (337, 338), (338, 339), (339, 340), (340, 341), (342, 343), (342, 347), (343, 344), (344, 345), (345, 346), (346, 347), (348, 349), (350, 351), (352, 353), (354, 355), (356, 357), (358, 359), (360, 361)])
me_model_001.attributes.new('sharp_edge', 'BOOLEAN', 'EDGE').data.foreach_set('value', [ (min(e.vertices), max(e.vertices)) in _k for e in me_model_001.edges])
me_model_001.materials.append(mat_mat20_001)
me_model_001.materials.append(mat_mat18)
me_model_001.update()
me_model_001.normals_split_custom_set([tuple(v) for v in zip(*[iter([0.01457, 0.9965, -0.08286, 0.01457, 0.9965, -0.08286, 0.01457, 0.9965, -0.08286, 0.7663, 0.0, 0.6424, 0.7663, 0.0, 0.6424, 0.7663, 0.0, 0.6424, 0.7663, 0.0, 0.6424, -0.08146, 0.9933, 0.08243, -0.08146, 0.9933, 0.08243, -0.08146, 0.9933, 0.08243, 0.349, 0.0, -0.9371, 0.349, 0.0, -0.9371, 0.349, 0.0, -0.9371, 0.349, 0.0, -0.9371, 0.002565, 1.0, 0.00215, 0.002565, 1.0, 0.00215, 0.002565, 1.0, 0.00215, -0.9395, 0.0, 0.3425, -0.9395, 0.0, 0.3425, -0.9395, 0.0, 0.3425, -0.9395, 0.0, 0.3425, 0.0, -1.0, -2.195e-08, 0.0, -1.0, -2.195e-08, 0.0, -1.0, -2.195e-08, 0.0, -1.0, -2.195e-08, 0.0, -1.0, -2.195e-08, -0.6775, 0.4675, -0.5679, -0.6775, 0.4675, -0.5679, -0.6775, 0.4675, -0.5679, 0.3376, 0.1829, -0.9233, 0.3376, 0.1829, -0.9233, 0.3376, 0.1829, -0.9233, 0.8557, 0.3202, -0.4065, 0.8557, 0.3202, -0.4065, 0.8557, 0.3202, -0.4065, 0.7276, 0.3138, 0.61, 0.7276, 0.3138, 0.61, 0.7276, 0.3138, 0.61, -0.162, 0.3534, 0.9213, -0.162, 0.3534, 0.9213, -0.162, 0.3534, 0.9213, -0.9035, 0.2743, 0.3293, -0.9035, 0.2743, 0.3293, -0.9035, 0.2743, 0.3293, -0.2431, 0.9085, -0.34, -0.2431, 0.9084, -0.34, -0.2431, 0.9085, -0.34, -0.2431, 0.9085, -0.34, -0.6359, 0.2844, -0.7174, -0.6359, 0.2844, -0.7174, -0.6359, 0.2844, -0.7174, -0.8881, 0.4415, 0.1281, -0.8881, 0.4415, 0.1281, -0.8881, 0.4415, 0.1281, 0.2494, 0.2974, -0.9216, 0.2494, 0.2974, -0.9216, 0.2494, 0.2974, -0.9216, 0.9634, 0.127, -0.236, 0.9634, 0.127, -0.236, 0.9634, 0.127, -0.236, 0.6709, 0.191, 0.7165, 0.6709, 0.191, 0.7165, 0.6709, 0.191, 0.7165, -0.3042, 0.2006, 0.9313, -0.3042, 0.2006, 0.9313, -0.3042, 0.2006, 0.9313, 0.02267, 0.9208, -0.3894, 0.02267, 0.9208, -0.3894, 0.02267, 0.9208, -0.3894, 0.02267, 0.9208, -0.3894, 0.2595, 0.9428, -0.2092, 0.2595, 0.9428, -0.2091, 0.2595, 0.9428, -0.2091, 0.2779, 0.9335, 0.2266, 0.2779, 0.9335, 0.2266, 0.2779, 0.9335, 0.2266, -0.1726, 0.9551, 0.2409, -0.1726, 0.9551, 0.2409, -0.1726, 0.9551, 0.2409, -0.3841, 0.9212, -0.06163, -0.3841, 0.9212, -0.06162, -0.3841, 0.9213, -0.06163, -0.3841, 0.9212, -0.06162, 0.2371, 0.9592, 0.154, 0.2371, 0.9592, 0.154, 0.2371, 0.9592, 0.154, -0.1753, 0.8762, 0.449, -0.1753, 0.8762, 0.449, -0.1753, 0.8762, 0.449, 0.4022, 0.8721, -0.2787, 0.4022, 0.8721, -0.2787, 0.4022, 0.8721, -0.2787, 0.5979, 0.0, -0.8016, 0.5979, 0.0, -0.8016, 0.5979, 0.0, -0.8016, -0.4214, -0.891, 0.1688, -0.4214, -0.891, 0.1688, -0.4214, -0.891, 0.1688, -0.08162, 0.0, 0.9967, -0.08162, 0.0, 0.9967, -0.08162, 0.0, 0.9967, 0.9126, 0.1915, -0.3612, 0.9126, 0.1915, -0.3612, 0.9126, 0.1915, -0.3612, 0.2641, 0.9596, 0.09709, 0.2641, 0.9596, 0.09709, 0.2641, 0.9596, 0.09709, -0.3821, -0.9149, 0.1299, -0.3821, -0.9149, 0.1299, -0.3821, -0.9149, 0.1299, 0.7028, 0.3466, -0.6213, 0.7028, 0.3466, -0.6213, 0.7028, 0.3466, -0.6213, 0.8025, 0.3594, -0.4763, 0.8025, 0.3594, -0.4763, 0.8025, 0.3594, -0.4763, 0.3038, 0.3417, 0.8894, 0.3038, 0.3417, 0.8894, 0.3038, 0.3417, 0.8894, -1.0, 0.0, -0.008646, -1.0, 0.0, -0.008646, -1.0, 0.0, -0.008646, 0.2604, -0.9405, 0.2183, 0.2604, -0.9405, 0.2183, 0.2604, -0.9405, 0.2183, 0.1435, 0.0, -0.9897, 0.1435, 0.0, -0.9897, 0.1435, 0.0, -0.9897, -0.5698, 0.8185, 0.07371, -0.5698, 0.8185, 0.07371, -0.5698, 0.8185, 0.07371, -0.1119, 0.9597, -0.2578, -0.1119, 0.9597, -0.2578, -0.1119, 0.9597, -0.2578, -0.02846, 0.2606, -0.965, -0.02845, 0.2606, -0.965, -0.02844, 0.2606, -0.965, -0.7905, 0.5277, -0.3109, -0.7905, 0.5277, -0.3109, -0.7905, 0.5277, -0.3109, -0.965, -0.2617, -0.01806, -0.965, -0.2617, -0.01806, -0.965, -0.2617, -0.01806, 0.0606, -0.9955, -0.07229, 0.0606, -0.9955, -0.07229, 0.0606, -0.9955, -0.07229, 0.7231, 0.0, 0.6907, 0.7231, 0.0, 0.6907, 0.7231, 0.0, 0.6907, 0.05758, -0.9431, -0.3274, 0.05758, -0.9431, -0.3274, 0.05758, -0.9431, -0.3274, -0.6213, 0.0, 0.7836, -0.6213, 0.0, 0.7836, -0.6213, 0.0, 0.7836, 0.7434, 0.6688, -0.00137, 0.7434, 0.6688, -0.00137, 0.7434, 0.6688, -0.00137, -0.4789, 0.4291, 0.7659, -0.4789, 0.4291, 0.7659, -0.4789, 0.4291, 0.7659, 0.1536, -0.986, 0.06548, 0.1536, -0.986, 0.06548, 0.1536, -0.986, 0.06548, -0.6066, 0.03268, 0.7943, -0.6066, 0.03268, 0.7943, -0.6066, 0.03268, 0.7943, -0.7851, -0.5563, -0.2722, -0.7851, -0.5563, -0.2722, -0.7851, -0.5563, -0.2722, 0.3773, 0.4437, 0.8129, 0.3773, 0.4437, 0.8129, 0.3773, 0.4437, 0.8129, 0.07754, -0.9055, 0.4171, 0.07754, -0.9055, 0.4171, 0.07754, -0.9055, 0.4171, 0.2978, 0.08201, 0.9511, 0.2978, 0.08201, 0.9511, 0.2978, 0.08201, 0.9511, -0.3315, 0.9404, 0.0763, -0.3315, 0.9404, 0.0763, -0.3315, 0.9404, 0.0763, 0.8249, -0.5434, 0.156, 0.8249, -0.5434, 0.156, 0.8249, -0.5434, 0.156, -0.4102, 0.5584, 0.7211, -0.4102, 0.5584, 0.7211, -0.4102, 0.5584, 0.7211, -0.3625, 0.9308, -0.0463, -0.3625, 0.9308, -0.0463, -0.3625, 0.9308, -0.0463, 0.6725, 0.7216, 0.1646, 0.6725, 0.7216, 0.1646, 0.6725, 0.7216, 0.1646, -0.7378, -0.6698, -0.08348, -0.7378, -0.6698, -0.08348, -0.7378, -0.6698, -0.08348, 0.2379, -0.9636, 0.1224, 0.2379, -0.9636, 0.1224, 0.2379, -0.9636, 0.1224, -0.8034, 0.5624, -0.1954, -0.8034, 0.5624, -0.1954, -0.8034, 0.5624, -0.1954, 0.7117, 0.5892, 0.3825, 0.7117, 0.5892, 0.3825, 0.7117, 0.5892, 0.3825, 0.7117, 0.5892, 0.3825, 0.3583, 0.7541, -0.5504, 0.3583, 0.7541, -0.5504, 0.3583, 0.7541, -0.5504, 0.3583, 0.7541, -0.5504, -0.3595, 0.1504, -0.921, -0.3595, 0.1504, -0.921, -0.3595, 0.1504, -0.921, -0.3595, 0.1504, -0.921, -0.7117, -0.5892, -0.3825, -0.7117, -0.5892, -0.3825, -0.7117, -0.5892, -0.3825, -0.7117, -0.5892, -0.3825, -0.3583, -0.7541, 0.5504, -0.3583, -0.7541, 0.5504, -0.3583, -0.7541, 0.5504, -0.3583, -0.7541, 0.5504, 0.3595, -0.1504, 0.921, 0.3595, -0.1504, 0.921, 0.3595, -0.1504, 0.921, 0.3595, -0.1504, 0.921, 0.8202, -0.5398, -0.1895, 0.8202, -0.5398, -0.1895, 0.8202, -0.5398, -0.1895, 0.8202, -0.5398, -0.1895, 0.8202, -0.5398, -0.1895, 0.8202, -0.5398, -0.1895, -0.06009, 0.9889, -0.1359, -0.06009, 0.9889, -0.1359, -0.06009, 0.9889, -0.1359, -0.06009, 0.9889, -0.1359, -0.4677, 0.8693, 0.1598, -0.4677, 0.8693, 0.1598, -0.4678, 0.8693, 0.1598, -0.4677, 0.8693, 0.1598, -0.7501, 0.5167, 0.4127, -0.7501, 0.5168, 0.4127, -0.7501, 0.5167, 0.4127, -0.7501, 0.5167, 0.4127, -0.8314, 0.02575, 0.555, -0.8314, 0.02576, 0.555, -0.8314, 0.02577, 0.555, -0.8314, 0.02574, 0.555, -0.69, -0.4722, 0.5486, -0.69, -0.4721, 0.5486, -0.69, -0.4721, 0.5486, -0.69, -0.4722, 0.5486, -0.3637, -0.8435, 0.3952, -0.3637, -0.8435, 0.3952, -0.3637, -0.8435, 0.3952, -0.3637, -0.8435, 0.3952, 0.06009, -0.9889, 0.1359, 0.06009, -0.9889, 0.1359, 0.06009, -0.9889, 0.1359, 0.06009, -0.9889, 0.1359, 0.4678, -0.8693, -0.1598, 0.4677, -0.8693, -0.1598, 0.4677, -0.8693, -0.1598, 0.4678, -0.8693, -0.1598, 0.7501, -0.5168, -0.4127, 0.7501, -0.5168, -0.4127, 0.7501, -0.5168, -0.4127, 0.7501, -0.5168, -0.4127, 0.8314, -0.02577, -0.555, 0.8314, -0.02576, -0.555, 0.8314, -0.02577, -0.555, 0.8314, -0.02577, -0.555, 0.69, 0.4721, -0.5486, 0.69, 0.4722, -0.5486, 0.69, 0.4722, -0.5486, 0.69, 0.4721, -0.5486, 0.3637, 0.8435, -0.3952, 0.3637, 0.8435, -0.3952, 0.3637, 0.8435, -0.3952, 0.3637, 0.8435, -0.3952, -0.06009, 0.9889, -0.1359, -0.06007, 0.9889, -0.1359, -0.06007, 0.9889, -0.1359, -0.06009, 0.9889, -0.1359, -0.2739, 0.9042, 0.3278, -0.274, 0.9041, 0.3278, -0.274, 0.9041, 0.3278, -0.274, 0.9042, 0.3278, -0.4145, 0.5771, 0.7037, -0.4144, 0.5771, 0.7037, -0.4144, 0.5771, 0.7037, -0.4144, 0.5771, 0.7037, -0.4439, 0.09547, 0.891, -0.4439, 0.09548, 0.891, -0.4439, 0.09549, 0.891, -0.4439, 0.09545, 0.891, -0.3544, -0.4118, 0.8396, -0.3544, -0.4118, 0.8396, -0.3543, -0.4118, 0.8396, -0.3544, -0.4118, 0.8396, -0.1699, -0.8087, 0.5632, -0.1699, -0.8087, 0.5632, -0.1699, -0.8087, 0.5632, -0.1699, -0.8087, 0.5632, 0.06009, -0.9889, 0.1359, 0.06007, -0.9889, 0.1359, 0.06007, -0.9889, 0.1359, 0.06009, -0.9889, 0.1359, 0.274, -0.9041, -0.3278, 0.274, -0.9041, -0.3278, 0.2739, -0.9042, -0.3278, 0.274, -0.9041, -0.3278, 0.4145, -0.5771, -0.7037, 0.4144, -0.5771, -0.7037, 0.4144, -0.5772, -0.7037, 0.4144, -0.5771, -0.7037, 0.4439, -0.09548, -0.891, 0.4439, -0.09547, -0.891, 0.4439, -0.09548, -0.891, 0.4439, -0.09548, -0.891, 0.3544, 0.4118, -0.8396, 0.3544, 0.4118, -0.8396, 0.3544, 0.4118, -0.8396, 0.3544, 0.4118, -0.8396, 0.1699, 0.8087, -0.5632, 0.1699, 0.8087, -0.5632, 0.1699, 0.8087, -0.5632, 0.1699, 0.8087, -0.5632, -0.06007, 0.9889, -0.1359, -0.06007, 0.9889, -0.1359, -0.06007, 0.9889, -0.1359, -0.06007, 0.9889, -0.1359, -0.0207, 0.9262, 0.3764, -0.0207, 0.9262, 0.3764, -0.02072, 0.9262, 0.3764, -0.0207, 0.9262, 0.3764, 0.02419, 0.6153, 0.7879, 0.0242, 0.6154, 0.7879, 0.0242, 0.6154, 0.7879, 0.0242, 0.6154, 0.7879, 0.06264, 0.1396, 0.9882, 0.06264, 0.1396, 0.9882, 0.06265, 0.1396, 0.9882, 0.06262, 0.1396, 0.9882, 0.08428, -0.3736, 0.9238, 0.08429, -0.3735, 0.9238, 0.0843, -0.3735, 0.9238, 0.08428, -0.3736, 0.9238, 0.08336, -0.7866, 0.6118, 0.08335, -0.7866, 0.6118, 0.08333, -0.7866, 0.6118, 0.08334, -0.7866, 0.6118, 0.06007, -0.9889, 0.1359, 0.06007, -0.9889, 0.1359, 0.06009, -0.9889, 0.1359, 0.06007, -0.9889, 0.1359, 0.02071, -0.9262, -0.3764, 0.0207, -0.9262, -0.3764, 0.02069, -0.9262, -0.3764, 0.02071, -0.9262, -0.3764, -0.02421, -0.6154, -0.7879, -0.0242, -0.6153, -0.7879, -0.02422, -0.6154, -0.7879, -0.02422, -0.6154, -0.7879, -0.06264, -0.1396, -0.9882, -0.06264, -0.1396, -0.9882, -0.06265, -0.1396, -0.9882, -0.06261, -0.1396, -0.9882, -0.0843, 0.3735, -0.9238, -0.08428, 0.3736, -0.9238, -0.08428, 0.3736, -0.9238, -0.0843, 0.3735, -0.9238, -0.08334, 0.7866, -0.6118, -0.08333, 0.7866, -0.6118, -0.08336, 0.7866, -0.6118, -0.08334, 0.7866, -0.6118, -0.06007, 0.9889, -0.1359, -0.06007, 0.9889, -0.1359, -0.06008, 0.9889, -0.1359, -0.06007, 0.9889, -0.1359, 0.2242, 0.9296, 0.2926, 0.2242, 0.9296, 0.2926, 0.2242, 0.9296, 0.2926, 0.2242, 0.9296, 0.2926, 0.4483, 0.6212, 0.6428, 0.4483, 0.6212, 0.6428, 0.4483, 0.6212, 0.6428, 0.4483, 0.6212, 0.6428, 0.5524, 0.1463, 0.8207, 0.5524, 0.1463, 0.8207, 0.5524, 0.1463, 0.8207, 0.5523, 0.1463, 0.8207, 0.5084, -0.3677, 0.7787, 0.5084, -0.3677, 0.7787, 0.5084, -0.3677, 0.7787, 0.5084, -0.3677, 0.7787, 0.3282, -0.7832, 0.528, 0.3282, -0.7832, 0.528, 0.3282, -0.7832, 0.528, 0.3282, -0.7832, 0.528, 0.06007, -0.9889, 0.1359, 0.06008, -0.9889, 0.1359, 0.06008, -0.9889, 0.1359, 0.06009, -0.9889, 0.1359, -0.2242, -0.9296, -0.2927, -0.2242, -0.9296, -0.2926, -0.2242, -0.9296, -0.2926, -0.2242, -0.9296, -0.2926, -0.4483, -0.6212, -0.6428, -0.4483, -0.6212, -0.6428, -0.4483, -0.6212, -0.6428, -0.4483, -0.6212, -0.6428, -0.5524, -0.1463, -0.8207, -0.5524, -0.1463, -0.8207, -0.5524, -0.1463, -0.8207, -0.5523, -0.1463, -0.8207, -0.5084, 0.3677, -0.7787, -0.5084, 0.3677, -0.7787, -0.5084, 0.3677, -0.7787, -0.5084, 0.3677, -0.7787, -0.3282, 0.7832, -0.528, -0.3282, 0.7832, -0.528, -0.3282, 0.7832, -0.528, -0.3282, 0.7832, -0.528, -0.06007, 0.9889, -0.1359, -0.06007, 0.9889, -0.1359, -0.06007, 0.9889, -0.1359, -0.06008, 0.9889, -0.1359, 0.395, 0.9133, 0.0989, 0.395, 0.9133, 0.09891, 0.395, 0.9133, 0.09893, 0.395, 0.9133, 0.09891, 0.7443, 0.593, 0.3072, 0.7443, 0.593, 0.3072, 0.7443, 0.593, 0.3072, 0.7443, 0.593, 0.3072, 0.8941, 0.1138, 0.4332, 0.8941, 0.1139, 0.4332, 0.8941, 0.1139, 0.4332, 0.8941, 0.1138, 0.4332, 0.8043, -0.3959, 0.4431, 0.8043, -0.3959, 0.4431, 0.8043, -0.3959, 0.4431, 0.8043, -0.3959, 0.4431, 0.4991, -0.7995, 0.3343, 0.4991, -0.7995, 0.3343, 0.4991, -0.7995, 0.3343, 0.4991, -0.7995, 0.3343, 0.06008, -0.9889, 0.1359, 0.06007, -0.9889, 0.1359, 0.06008, -0.9889, 0.1359, 0.06008, -0.9889, 0.1359, -0.395, -0.9133, -0.09892, -0.395, -0.9133, -0.09891, -0.395, -0.9133, -0.09889, -0.395, -0.9133, -0.09892, -0.7443, -0.593, -0.3072, -0.7443, -0.593, -0.3072, -0.7443, -0.5931, -0.3072, -0.7443, -0.5931, -0.3072, -0.8941, -0.1139, -0.4332, -0.8941, -0.1139, -0.4332, -0.8941, -0.1139, -0.4332, -0.8941, -0.1138, -0.4332, -0.8043, 0.3959, -0.4431, -0.8043, 0.3959, -0.4431, -0.8043, 0.3959, -0.4431, -0.8043, 0.3959, -0.4431, -0.4991, 0.7995, -0.3343, -0.4991, 0.7995, -0.3343, -0.4991, 0.7995, -0.3343, -0.4991, 0.7995, -0.3343, -0.06007, 0.9889, -0.1359, -0.06007, 0.9889, -0.1359, -0.06007, 0.9889, -0.1359, -0.06007, 0.9889, -0.1359, 0.4461, 0.8818, -0.1529, 0.4461, 0.8818, -0.1529, 0.4461, 0.8818, -0.1528, 0.4461, 0.8818, -0.1529, 0.8327, 0.5385, -0.1288, 0.8327, 0.5385, -0.1289, 0.8327, 0.5385, -0.1288, 0.8327, 0.5385, -0.1288, 0.9962, 0.05086, -0.07032, 0.9962, 0.05086, -0.07034, 0.9962, 0.05087, -0.07034, 0.9962, 0.05087, -0.07035, 0.8928, -0.4504, 0.007042, 0.8928, -0.4504, 0.007029, 0.8928, -0.4504, 0.007022, 0.8928, -0.4504, 0.007042, 0.5502, -0.831, 0.08254, 0.5502, -0.831, 0.08253, 0.5502, -0.831, 0.08253, 0.5502, -0.831, 0.08253, 0.06007, -0.9889, 0.1359, 0.06009, -0.9889, 0.1359, 0.06009, -0.9889, 0.1359, 0.06008, -0.9889, 0.1359, -0.4461, -0.8818, 0.1529, -0.4461, -0.8818, 0.1529, -0.4461, -0.8818, 0.1528, -0.4461, -0.8818, 0.1529, -0.8327, -0.5385, 0.1289, -0.8327, -0.5385, 0.1288, -0.8327, -0.5385, 0.1289, -0.8327, -0.5385, 0.1289, -0.9962, -0.05086, 0.07033, -0.9962, -0.05086, 0.07034, -0.9962, -0.05087, 0.07034, -0.9962, -0.05087, 0.07034, -0.8928, 0.4504, -0.007029, -0.8928, 0.4504, -0.007048, -0.8928, 0.4504, -0.007047, -0.8928, 0.4504, -0.007029, -0.5502, 0.831, -0.08252, -0.5502, 0.831, -0.08253, -0.5502, 0.831, -0.08251, -0.5502, 0.831, -0.08252, -0.06007, 0.9889, -0.1359, -0.06007, 0.9889, -0.1359, -0.06007, 0.9889, -0.1359, -0.06007, 0.9889, -0.1359, 0.3637, 0.8435, -0.3952, 0.3637, 0.8435, -0.3952, 0.3637, 0.8435, -0.3952, 0.3637, 0.8435, -0.3952, 0.69, 0.4721, -0.5486, 0.69, 0.4721, -0.5486, 0.69, 0.4721, -0.5486, 0.69, 0.4721, -0.5486, 0.8314, -0.02576, -0.555, 0.8314, -0.02575, -0.555, 0.8314, -0.02575, -0.555, 0.8314, -0.02574, -0.555, 0.7501, -0.5168, -0.4127, 0.7501, -0.5168, -0.4127, 0.7501, -0.5168, -0.4127, 0.7501, -0.5168, -0.4127, 0.4678, -0.8693, -0.1598, 0.4678, -0.8693, -0.1598, 0.4678, -0.8693, -0.1598, 0.4678, -0.8693, -0.1598, 0.06009, -0.9889, 0.1359, 0.06009, -0.9889, 0.1359, 0.06009, -0.9889, 0.1359, 0.06009, -0.9889, 0.1359, -0.3637, -0.8435, 0.3952, -0.3637, -0.8435, 0.3952, -0.3637, -0.8435, 0.3952, -0.3637, -0.8435, 0.3952, -0.69, -0.4721, 0.5486, -0.69, -0.4721, 0.5486, -0.69, -0.4722, 0.5486, -0.69, -0.4722, 0.5486, -0.8314, 0.02575, 0.555, -0.8314, 0.02576, 0.555, -0.8314, 0.02575, 0.555, -0.8314, 0.02575, 0.555, -0.7501, 0.5168, 0.4127, -0.7501, 0.5168, 0.4127, -0.7501, 0.5168, 0.4127, -0.7501, 0.5168, 0.4127, -0.4678, 0.8693, 0.1598, -0.4678, 0.8693, 0.1598, -0.4678, 0.8693, 0.1598, -0.4678, 0.8693, 0.1598, -0.06007, 0.9889, -0.1359, -0.06009, 0.9889, -0.1359, -0.06009, 0.9889, -0.1359, -0.06007, 0.9889, -0.1359, 0.1699, 0.8087, -0.5632, 0.1699, 0.8087, -0.5632, 0.1699, 0.8087, -0.5632, 0.1699, 0.8087, -0.5632, 0.3544, 0.4118, -0.8396, 0.3544, 0.4118, -0.8396, 0.3544, 0.4118, -0.8396, 0.3544, 0.4118, -0.8396, 0.4439, -0.09548, -0.891, 0.4439, -0.09547, -0.891, 0.4439, -0.09546, -0.891, 0.4439, -0.09546, -0.891, 0.4144, -0.5771, -0.7037, 0.4144, -0.5771, -0.7037, 0.4144, -0.5771, -0.7037, 0.4144, -0.5771, -0.7037, 0.274, -0.9041, -0.3278, 0.274, -0.9041, -0.3278, 0.274, -0.9041, -0.3278, 0.274, -0.9041, -0.3278, 0.06009, -0.9889, 0.1359, 0.06009, -0.9889, 0.1359, 0.06009, -0.9889, 0.1359, 0.06009, -0.9889, 0.1359, -0.1699, -0.8087, 0.5632, -0.1699, -0.8087, 0.5632, -0.1699, -0.8087, 0.5632, -0.1699, -0.8087, 0.5632, -0.3544, -0.4118, 0.8396, -0.3544, -0.4118, 0.8396, -0.3543, -0.4118, 0.8396, -0.3543, -0.4118, 0.8396, -0.4439, 0.09546, 0.891, -0.4439, 0.09547, 0.891, -0.4439, 0.09547, 0.891, -0.4439, 0.09547, 0.891, -0.4144, 0.5771, 0.7037, -0.4144, 0.5771, 0.7037, -0.4144, 0.5771, 0.7037, -0.4144, 0.5771, 0.7037, -0.274, 0.9041, 0.3278, -0.274, 0.9041, 0.3278, -0.274, 0.9041, 0.3278, -0.274, 0.9041, 0.3278, -0.06009, 0.9889, -0.1359, -0.06009, 0.9889, -0.1359, -0.06009, 0.9889, -0.1359, -0.06009, 0.9889, -0.1359, -0.08336, 0.7866, -0.6118, -0.08336, 0.7866, -0.6118, -0.08334, 0.7866, -0.6118, -0.08336, 0.7866, -0.6118, -0.08427, 0.3735, -0.9238, -0.08428, 0.3735, -0.9238, -0.08428, 0.3735, -0.9238, -0.08428, 0.3735, -0.9238, -0.06263, -0.1396, -0.9882, -0.06264, -0.1396, -0.9882, -0.06265, -0.1396, -0.9882, -0.06262, -0.1396, -0.9882, -0.0242, -0.6154, -0.7879, -0.02421, -0.6154, -0.7879, -0.02422, -0.6154, -0.7879, -0.0242, -0.6154, -0.7879, 0.0207, -0.9262, -0.3764, 0.02072, -0.9262, -0.3764, 0.02072, -0.9262, -0.3764, 0.02072, -0.9262, -0.3764, 0.06009, -0.9889, 0.1359, 0.06006, -0.9889, 0.1359, 0.06009, -0.9889, 0.1359, 0.06009, -0.9889, 0.1359, 0.08335, -0.7866, 0.6118, 0.08336, -0.7866, 0.6118, 0.08334, -0.7866, 0.6118, 0.08336, -0.7866, 0.6118, 0.08429, -0.3735, 0.9238, 0.08428, -0.3735, 0.9238, 0.0843, -0.3736, 0.9238, 0.0843, -0.3736, 0.9238, 0.06264, 0.1396, 0.9882, 0.06264, 0.1396, 0.9882, 0.06265, 0.1396, 0.9882, 0.06265, 0.1396, 0.9882, 0.02422, 0.6154, 0.7879, 0.0242, 0.6154, 0.7879, 0.0242, 0.6154, 0.7879, 0.02422, 0.6154, 0.7879, -0.02071, 0.9262, 0.3764, -0.02073, 0.9262, 0.3764, -0.0207, 0.9262, 0.3764, -0.02071, 0.9262, 0.3764, -0.06009, 0.9889, -0.1359, -0.06008, 0.9889, -0.1359, -0.06008, 0.9889, -0.1359, -0.06009, 0.9889, -0.1359, -0.3282, 0.7832, -0.528, -0.3282, 0.7832, -0.528, -0.3282, 0.7832, -0.528, -0.3282, 0.7832, -0.528, -0.5084, 0.3677, -0.7787, -0.5084, 0.3677, -0.7787, -0.5084, 0.3677, -0.7787, -0.5084, 0.3677, -0.7787, -0.5524, -0.1463, -0.8207, -0.5524, -0.1463, -0.8207, -0.5524, -0.1463, -0.8207, -0.5523, -0.1463, -0.8207, -0.4483, -0.6212, -0.6428, -0.4483, -0.6212, -0.6428, -0.4483, -0.6212, -0.6428, -0.4483, -0.6212, -0.6428, -0.2242, -0.9296, -0.2926, -0.2242, -0.9296, -0.2927, -0.2241, -0.9296, -0.2927, -0.2241, -0.9296, -0.2927, 0.06006, -0.9889, 0.1359, 0.06007, -0.9889, 0.1359, 0.06007, -0.9889, 0.1359, 0.06009, -0.9889, 0.1359, 0.3282, -0.7832, 0.528, 0.3282, -0.7832, 0.528, 0.3282, -0.7833, 0.528, 0.3282, -0.7832, 0.528, 0.5084, -0.3677, 0.7787, 0.5084, -0.3677, 0.7787, 0.5084, -0.3677, 0.7786, 0.5084, -0.3677, 0.7786, 0.5524, 0.1463, 0.8207, 0.5524, 0.1463, 0.8207, 0.5524, 0.1463, 0.8207, 0.5523, 0.1464, 0.8207, 0.4483, 0.6212, 0.6428, 0.4483, 0.6212, 0.6428, 0.4483, 0.6212, 0.6428, 0.4483, 0.6212, 0.6428, 0.2242, 0.9296, 0.2927, 0.2241, 0.9296, 0.2927, 0.2242, 0.9296, 0.2927, 0.2242, 0.9296, 0.2927, -0.06008, 0.9889, -0.1359, -0.06009, 0.9889, -0.1359, -0.06009, 0.9889, -0.1359, -0.06008, 0.9889, -0.1359, -0.4991, 0.7995, -0.3343, -0.4991, 0.7995, -0.3343, -0.4991, 0.7995, -0.3343, -0.4991, 0.7995, -0.3343, -0.8043, 0.3958, -0.4431, -0.8043, 0.3959, -0.4431, -0.8043, 0.3958, -0.4431, -0.8043, 0.3958, -0.4431, -0.8941, -0.1139, -0.4332, -0.8941, -0.1138, -0.4332, -0.8941, -0.1138, -0.4332, -0.8941, -0.1139, -0.4332, -0.7442, -0.5931, -0.3072, -0.7443, -0.593, -0.3072, -0.7443, -0.593, -0.3072, -0.7442, -0.5931, -0.3072, -0.395, -0.9133, -0.09891, -0.395, -0.9133, -0.09892, -0.395, -0.9133, -0.09893, -0.395, -0.9133, -0.09893, 0.06007, -0.9889, 0.1359, 0.06008, -0.9889, 0.1359, 0.06008, -0.9889, 0.1359, 0.06007, -0.9889, 0.1359, 0.4991, -0.7995, 0.3343, 0.4991, -0.7995, 0.3343, 0.4991, -0.7995, 0.3343, 0.4991, -0.7995, 0.3343, 0.8043, -0.3959, 0.4431, 0.8043, -0.3958, 0.4431, 0.8043, -0.3959, 0.4431, 0.8043, -0.3959, 0.4431, 0.8941, 0.1138, 0.4332, 0.8941, 0.1138, 0.4332, 0.8941, 0.1138, 0.4332, 0.8941, 0.1138, 0.4332, 0.7443, 0.593, 0.3072, 0.7442, 0.5931, 0.3072, 0.7442, 0.5931, 0.3072, 0.7443, 0.593, 0.3072, 0.395, 0.9133, 0.09894, 0.395, 0.9133, 0.09894, 0.395, 0.9133, 0.09892, 0.395, 0.9133, 0.09893, -0.06009, 0.9889, -0.1359, -0.06009, 0.9889, -0.1359, -0.06009, 0.9889, -0.1359, -0.06009, 0.9889, -0.1359, -0.5501, 0.831, -0.0825, -0.5501, 0.831, -0.08251, -0.5502, 0.831, -0.08253, -0.5501, 0.831, -0.08251, -0.8928, 0.4504, -0.007053, -0.8928, 0.4504, -0.007039, -0.8928, 0.4504, -0.007043, -0.8928, 0.4504, -0.007043, -0.9962, -0.05086, 0.07033, -0.9962, -0.05086, 0.07033, -0.9962, -0.05085, 0.07034, -0.9962, -0.05088, 0.07031, -0.8327, -0.5385, 0.1289, -0.8327, -0.5385, 0.1289, -0.8327, -0.5385, 0.1289, -0.8327, -0.5385, 0.1289, -0.4461, -0.8818, 0.1529, -0.4461, -0.8818, 0.1529, -0.4461, -0.8818, 0.1528, -0.4461, -0.8818, 0.1528, 0.06008, -0.9889, 0.1359, 0.06009, -0.9889, 0.1359, 0.06009, -0.9889, 0.1359, 0.06008, -0.9889, 0.1359, 0.5502, -0.831, 0.08252, 0.5501, -0.831, 0.08251, 0.5501, -0.831, 0.0825, 0.5501, -0.831, 0.08252, 0.8928, -0.4504, 0.007037, 0.8928, -0.4504, 0.007043, 0.8928, -0.4504, 0.007023, 0.8928, -0.4504, 0.007028, 0.9962, 0.05084, -0.07034, 0.9962, 0.05086, -0.07033, 0.9962, 0.05085, -0.07034, 0.9962, 0.05085, -0.07034, 0.8327, 0.5385, -0.1289, 0.8327, 0.5385, -0.1289, 0.8327, 0.5385, -0.1289, 0.8327, 0.5385, -0.1289, 0.4461, 0.8818, -0.1528, 0.4461, 0.8818, -0.1528, 0.4461, 0.8818, -0.1529, 0.4461, 0.8818, -0.1529, -0.1016, 0.9808, -0.1666, -0.1016, 0.9808, -0.1666, -0.1016, 0.9808, -0.1666, -0.1016, 0.9808, -0.1666, -0.5024, 0.854, 0.1354, -0.5024, 0.854, 0.1354, -0.5024, 0.854, 0.1354, -0.5024, 0.854, 0.1354, -0.7687, 0.4983, 0.4011, -0.7686, 0.4983, 0.4011, -0.7686, 0.4983, 0.4011, -0.7686, 0.4983, 0.4011, -0.8289, 0.009165, 0.5593, -0.8289, 0.009172, 0.5593, -0.8289, 0.009178, 0.5593, -0.8289, 0.009146, 0.5593, -0.6671, -0.4824, 0.5677, -0.6671, -0.4825, 0.5677, -0.6671, -0.4825, 0.5677, -0.6671, -0.4825, 0.5676, -0.3265, -0.8448, 0.4239, -0.3265, -0.8448, 0.4239, -0.3265, -0.8448, 0.4239, -0.3265, -0.8448, 0.4239, 0.1016, -0.9808, 0.1666, 0.1015, -0.9808, 0.1666, 0.1015, -0.9808, 0.1666, 0.1016, -0.9808, 0.1666, 0.5024, -0.854, -0.1354, 0.5024, -0.854, -0.1354, 0.5024, -0.854, -0.1354, 0.5024, -0.854, -0.1354, 0.7687, -0.4983, -0.4011, 0.7687, -0.4983, -0.4011, 0.7686, -0.4983, -0.4011, 0.7686, -0.4983, -0.4011, 0.8289, -0.009181, -0.5593, 0.8289, -0.009168, -0.5593, 0.8289, -0.009173, -0.5593, 0.8289, -0.009175, -0.5593, 0.6671, 0.4824, -0.5677, 0.6671, 0.4825, -0.5676, 0.6671, 0.4825, -0.5676, 0.6671, 0.4824, -0.5677, 0.3265, 0.8448, -0.4239, 0.3265, 0.8448, -0.4239, 0.3265, 0.8448, -0.4239, 0.3265, 0.8448, -0.4239, -0.1016, 0.9808, -0.1666, -0.1015, 0.9808, -0.1666, -0.1015, 0.9808, -0.1666, -0.1016, 0.9808, -0.1666, -0.3094, 0.9021, 0.3009, -0.3094, 0.9021, 0.3009, -0.3094, 0.9021, 0.3009, -0.3094, 0.9021, 0.3009, -0.4343, 0.5816, 0.6878, -0.4343, 0.5817, 0.6878, -0.4343, 0.5817, 0.6878, -0.4343, 0.5817, 0.6878, -0.4428, 0.1054, 0.8904, -0.4428, 0.1054, 0.8904, -0.4428, 0.1054, 0.8904, -0.4429, 0.1054, 0.8904, -0.3327, -0.3991, 0.8544, -0.3327, -0.3991, 0.8544, -0.3327, -0.3991, 0.8544, -0.3327, -0.3991, 0.8544, -0.1335, -0.7967, 0.5895, -0.1335, -0.7967, 0.5895, -0.1335, -0.7967, 0.5895, -0.1335, -0.7967, 0.5895, 0.1015, -0.9808, 0.1666, 0.1016, -0.9808, 0.1666, 0.1016, -0.9808, 0.1666, 0.1015, -0.9808, 0.1666, 0.3094, -0.9021, -0.3009, 0.3094, -0.9021, -0.3009, 0.3093, -0.9021, -0.3009, 0.3094, -0.9021, -0.3009, 0.4343, -0.5816, -0.6878, 0.4343, -0.5817, -0.6878, 0.4343, -0.5817, -0.6878, 0.4343, -0.5817, -0.6878, 0.4428, -0.1054, -0.8904, 0.4428, -0.1054, -0.8904, 0.4429, -0.1054, -0.8904, 0.4429, -0.1054, -0.8904, 0.3327, 0.3991, -0.8544, 0.3327, 0.3991, -0.8544, 0.3327, 0.3991, -0.8544, 0.3327, 0.3991, -0.8544, 0.1335, 0.7967, -0.5895, 0.1335, 0.7967, -0.5895, 0.1335, 0.7967, -0.5895, 0.1335, 0.7967, -0.5895, -0.1015, 0.9808, -0.1666, -0.1015, 0.9808, -0.1666, -0.1015, 0.9808, -0.1666, -0.1015, 0.9808, -0.1666, -0.05698, 0.9361, 0.3472, -0.05698, 0.9361, 0.3472, -0.05697, 0.9361, 0.3472, -0.05698, 0.9361, 0.3472, 0.002825, 0.6405, 0.7679, 0.002838, 0.6405, 0.7679, 0.002834, 0.6405, 0.7679, 0.002835, 0.6405, 0.7679, 0.06191, 0.1734, 0.9829, 0.06191, 0.1734, 0.9829, 0.06192, 0.1734, 0.9829, 0.06189, 0.1733, 0.9829, 0.1044, -0.3403, 0.9345, 0.1044, -0.3403, 0.9345, 0.1044, -0.3403, 0.9345, 0.1044, -0.3403, 0.9345, 0.1189, -0.7627, 0.6357, 0.1189, -0.7627, 0.6357, 0.1189, -0.7627, 0.6357, 0.1189, -0.7627, 0.6357, 0.1016, -0.9808, 0.1666, 0.1015, -0.9808, 0.1666, 0.1015, -0.9808, 0.1666, 0.1016, -0.9808, 0.1666, 0.05698, -0.9361, -0.3472, 0.05699, -0.9361, -0.3472, 0.05697, -0.9361, -0.3472, 0.05699, -0.9361, -0.3472, -0.002835, -0.6405, -0.7679, -0.002832, -0.6405, -0.7679, -0.002852, -0.6405, -0.7679, -0.002848, -0.6405, -0.7679, -0.06191, -0.1734, -0.9829, -0.06191, -0.1734, -0.9829, -0.06192, -0.1734, -0.9829, -0.06192, -0.1734, -0.9829, -0.1044, 0.3403, -0.9345, -0.1044, 0.3403, -0.9345, -0.1044, 0.3403, -0.9345, -0.1044, 0.3403, -0.9345, -0.1189, 0.7627, -0.6357, -0.1189, 0.7627, -0.6357, -0.1189, 0.7627, -0.6357, -0.1189, 0.7627, -0.6357, -0.1015, 0.9808, -0.1666, -0.1016, 0.9808, -0.1666, -0.1016, 0.9808, -0.1666, -0.1015, 0.9808, -0.1666, 0.1871, 0.9468, 0.2618, 0.1871, 0.9468, 0.2618, 0.1871, 0.9468, 0.2617, 0.1871, 0.9468, 0.2618, 0.4256, 0.6592, 0.62, 0.4256, 0.6592, 0.62, 0.4256, 0.6592, 0.62, 0.4256, 0.6592, 0.62, 0.5501, 0.1949, 0.8121, 0.5501, 0.1949, 0.8121, 0.5501, 0.1949, 0.8121, 0.5501, 0.1949, 0.8121, 0.5271, -0.3216, 0.7866, 0.5272, -0.3216, 0.7866, 0.5272, -0.3216, 0.7866, 0.5271, -0.3216, 0.7866, 0.363, -0.7519, 0.5503, 0.363, -0.7519, 0.5503, 0.363, -0.7519, 0.5503, 0.363, -0.7519, 0.5503, 0.1015, -0.9808, 0.1666, 0.1016, -0.9808, 0.1666, 0.1016, -0.9808, 0.1666, 0.1015, -0.9808, 0.1666, -0.1871, -0.9468, -0.2618, -0.1871, -0.9468, -0.2618, -0.1871, -0.9468, -0.2618, -0.1871, -0.9468, -0.2618, -0.4256, -0.6592, -0.62, -0.4256, -0.6592, -0.62, -0.4256, -0.6592, -0.62, -0.4256, -0.6592, -0.62, -0.5501, -0.1949, -0.8121, -0.5501, -0.1949, -0.8121, -0.5501, -0.1949, -0.8121, -0.55, -0.1949, -0.8121, -0.5272, 0.3216, -0.7866, -0.5271, 0.3216, -0.7866, -0.5271, 0.3216, -0.7866, -0.5272, 0.3216, -0.7866, -0.363, 0.7519, -0.5503, -0.363, 0.7519, -0.5503, -0.363, 0.7519, -0.5503, -0.363, 0.7519, -0.5503, -0.1016, 0.9808, -0.1666, -0.1015, 0.9808, -0.1666, -0.1015, 0.9808, -0.1666, -0.1016, 0.9808, -0.1666, 0.3575, 0.9315, 0.06753, 0.3575, 0.9315, 0.06753, 0.3575, 0.9315, 0.06756, 0.3575, 0.9315, 0.06753, 0.7207, 0.6326, 0.2836, 0.7207, 0.6326, 0.2836, 0.7207, 0.6326, 0.2836, 0.7207, 0.6326, 0.2836, 0.8908, 0.1642, 0.4236, 0.8908, 0.1642, 0.4236, 0.8908, 0.1642, 0.4236, 0.8908, 0.1642, 0.4236, 0.8223, -0.3482, 0.4502, 0.8223, -0.3482, 0.4502, 0.8223, -0.3482, 0.4502, 0.8223, -0.3482, 0.4502, 0.5334, -0.7673, 0.3561, 0.5334, -0.7673, 0.3561, 0.5334, -0.7673, 0.3561, 0.5334, -0.7673, 0.3561, 0.1016, -0.9808, 0.1666, 0.1016, -0.9808, 0.1666, 0.1016, -0.9808, 0.1666, 0.1016, -0.9808, 0.1666, -0.3575, -0.9315, -0.06753, -0.3575, -0.9315, -0.06754, -0.3575, -0.9315, -0.06752, -0.3575, -0.9315, -0.06755, -0.7207, -0.6326, -0.2836, -0.7207, -0.6326, -0.2836, -0.7207, -0.6326, -0.2836, -0.7207, -0.6326, -0.2836, -0.8908, -0.1642, -0.4236, -0.8908, -0.1642, -0.4236, -0.8908, -0.1642, -0.4236, -0.8908, -0.1642, -0.4236, -0.8223, 0.3482, -0.4502, -0.8223, 0.3482, -0.4502, -0.8223, 0.3482, -0.4502, -0.8223, 0.3482, -0.4502, -0.5334, 0.7673, -0.3561, -0.5334, 0.7673, -0.3561, -0.5334, 0.7673, -0.3561, -0.5334, 0.7673, -0.3561, -0.1015, 0.9808, -0.1666, -0.1015, 0.9808, -0.1666, -0.1015, 0.9808, -0.1666, -0.1015, 0.9808, -0.1666, 0.4085, 0.8941, -0.1835, 0.4085, 0.8941, -0.1834, 0.4085, 0.8941, -0.1834, 0.4085, 0.8941, -0.1834, 0.8091, 0.5679, -0.1511, 0.8091, 0.5679, -0.1511, 0.8091, 0.5679, -0.1511, 0.8091, 0.5679, -0.1511, 0.9929, 0.0895, -0.07832, 0.9929, 0.08951, -0.07833, 0.9929, 0.08951, -0.07833, 0.9929, 0.08949, -0.0783, 0.9107, -0.4129, 0.01543, 0.9106, -0.4129, 0.01546, 0.9107, -0.4129, 0.01545, 0.9106, -0.4129, 0.01547, 0.5844, -0.8046, 0.1051, 0.5844, -0.8046, 0.1051, 0.5844, -0.8046, 0.1051, 0.5844, -0.8046, 0.1051, 0.1016, -0.9808, 0.1666, 0.1015, -0.9808, 0.1666, 0.1015, -0.9808, 0.1666, 0.1016, -0.9808, 0.1666, -0.4085, -0.8941, 0.1834, -0.4085, -0.8941, 0.1834, -0.4085, -0.8941, 0.1835, -0.4085, -0.8941, 0.1834, -0.8091, -0.5679, 0.1511, -0.8091, -0.5679, 0.1511, -0.8091, -0.5679, 0.1511, -0.8091, -0.5679, 0.1511, -0.9929, -0.08951, 0.07833, -0.9929, -0.08951, 0.07833, -0.9929, -0.08952, 0.07834, -0.9929, -0.08949, 0.0783, -0.9107, 0.4129, -0.01545, -0.9107, 0.4129, -0.01547, -0.9107, 0.4129, -0.01547, -0.9107, 0.4129, -0.01545, -0.5844, 0.8046, -0.1051, -0.5844, 0.8046, -0.1051, -0.5844, 0.8046, -0.1051, -0.5844, 0.8046, -0.1051, -0.1015, 0.9808, -0.1666, -0.1016, 0.9808, -0.1666, -0.1016, 0.9808, -0.1666, -0.1015, 0.9808, -0.1666, 0.3265, 0.8448, -0.4239, 0.3265, 0.8448, -0.4239, 0.3265, 0.8448, -0.4239, 0.3265, 0.8448, -0.4239, 0.6671, 0.4824, -0.5676, 0.6671, 0.4825, -0.5676, 0.6671, 0.4825, -0.5676, 0.6671, 0.4824, -0.5676, 0.8289, -0.009171, -0.5593, 0.8289, -0.009164, -0.5593, 0.8289, -0.009161, -0.5593, 0.8289, -0.009184, -0.5593, 0.7686, -0.4983, -0.4011, 0.7686, -0.4983, -0.4011, 0.7686, -0.4983, -0.4011, 0.7686, -0.4983, -0.401, 0.5024, -0.854, -0.1354, 0.5024, -0.854, -0.1354, 0.5024, -0.854, -0.1354, 0.5024, -0.854, -0.1354, 0.1015, -0.9808, 0.1666, 0.1015, -0.9808, 0.1666, 0.1015, -0.9808, 0.1666, 0.1015, -0.9808, 0.1666, -0.3265, -0.8448, 0.4239, -0.3265, -0.8448, 0.4239, -0.3265, -0.8448, 0.4239, -0.3265, -0.8448, 0.4239, -0.6671, -0.4825, 0.5676, -0.6671, -0.4825, 0.5676, -0.6671, -0.4825, 0.5677, -0.6671, -0.4825, 0.5677, -0.8289, 0.009154, 0.5593, -0.8289, 0.009162, 0.5593, -0.8289, 0.009157, 0.5593, -0.8289, 0.009157, 0.5593, -0.7686, 0.4983, 0.4011, -0.7686, 0.4983, 0.4011, -0.7686, 0.4983, 0.401, -0.7686, 0.4983, 0.4011, -0.5024, 0.854, 0.1354, -0.5024, 0.854, 0.1354, -0.5024, 0.854, 0.1354, -0.5024, 0.854, 0.1354, -0.1016, 0.9808, -0.1666, -0.1016, 0.9808, -0.1666, -0.1016, 0.9808, -0.1666, -0.1016, 0.9808, -0.1666, 0.1335, 0.7967, -0.5895, 0.1335, 0.7967, -0.5895, 0.1335, 0.7967, -0.5895, 0.1335, 0.7967, -0.5895, 0.3328, 0.3991, -0.8544, 0.3327, 0.3991, -0.8544, 0.3327, 0.3991, -0.8544, 0.3327, 0.3991, -0.8544, 0.4428, -0.1054, -0.8904, 0.4428, -0.1054, -0.8904, 0.4428, -0.1054, -0.8904, 0.4428, -0.1054, -0.8904, 0.4343, -0.5817, -0.6878, 0.4343, -0.5817, -0.6878, 0.4343, -0.5817, -0.6878, 0.4343, -0.5817, -0.6878, 0.3094, -0.9021, -0.3009, 0.3094, -0.9021, -0.3009, 0.3094, -0.9021, -0.3009, 0.3094, -0.9021, -0.3009, 0.1015, -0.9808, 0.1666, 0.1016, -0.9808, 0.1666, 0.1016, -0.9808, 0.1666, 0.1015, -0.9808, 0.1666, -0.1335, -0.7967, 0.5895, -0.1335, -0.7967, 0.5895, -0.1335, -0.7967, 0.5895, -0.1335, -0.7967, 0.5895, -0.3327, -0.3991, 0.8544, -0.3327, -0.3991, 0.8544, -0.3327, -0.3991, 0.8544, -0.3327, -0.3991, 0.8544, -0.4428, 0.1054, 0.8904, -0.4428, 0.1054, 0.8904, -0.4428, 0.1054, 0.8904, -0.4428, 0.1054, 0.8904, -0.4343, 0.5817, 0.6878, -0.4343, 0.5817, 0.6878, -0.4343, 0.5817, 0.6878, -0.4343, 0.5817, 0.6878, -0.3094, 0.9021, 0.3009, -0.3094, 0.9021, 0.3009, -0.3094, 0.9021, 0.3009, -0.3094, 0.9021, 0.3009, -0.1016, 0.9808, -0.1666, -0.1016, 0.9808, -0.1666, -0.1016, 0.9808, -0.1666, -0.1016, 0.9808, -0.1666, -0.1189, 0.7627, -0.6357, -0.1189, 0.7627, -0.6357, -0.1189, 0.7627, -0.6357, -0.1189, 0.7627, -0.6357, -0.1044, 0.3402, -0.9345, -0.1044, 0.3402, -0.9345, -0.1044, 0.3402, -0.9345, -0.1044, 0.3402, -0.9345, -0.06194, -0.1733, -0.9829, -0.06192, -0.1734, -0.9829, -0.06192, -0.1734, -0.9829, -0.06193, -0.1734, -0.9829, -0.002837, -0.6405, -0.7679, -0.002848, -0.6405, -0.7679, -0.002857, -0.6405, -0.7679, -0.002837, -0.6405, -0.7679, 0.05698, -0.9361, -0.3472, 0.05699, -0.9361, -0.3472, 0.05701, -0.9361, -0.3472, 0.05697, -0.9361, -0.3472, 0.1016, -0.9808, 0.1666, 0.1015, -0.9808, 0.1666, 0.1015, -0.9808, 0.1666, 0.1016, -0.9808, 0.1666, 0.1189, -0.7627, 0.6357, 0.1189, -0.7627, 0.6357, 0.1189, -0.7627, 0.6357, 0.1189, -0.7627, 0.6357, 0.1044, -0.3403, 0.9345, 0.1044, -0.3402, 0.9345, 0.1044, -0.3403, 0.9345, 0.1044, -0.3403, 0.9345, 0.06192, 0.1734, 0.9829, 0.06191, 0.1734, 0.9829, 0.06192, 0.1734, 0.9829, 0.06192, 0.1734, 0.9829, 0.002842, 0.6405, 0.7679, 0.002836, 0.6405, 0.7679, 0.002836, 0.6405, 0.7679, 0.002853, 0.6405, 0.7679, -0.05699, 0.9361, 0.3472, -0.05701, 0.9361, 0.3472, -0.05698, 0.9361, 0.3472, -0.05699, 0.9361, 0.3472, -0.1016, 0.9808, -0.1666, -0.1016, 0.9808, -0.1666, -0.1016, 0.9808, -0.1666, -0.1016, 0.9808, -0.1666, -0.363, 0.7519, -0.5503, -0.363, 0.7519, -0.5503, -0.363, 0.7519, -0.5503, -0.363, 0.7519, -0.5503, -0.5271, 0.3216, -0.7866, -0.5271, 0.3216, -0.7866, -0.5271, 0.3216, -0.7866, -0.5271, 0.3216, -0.7866, -0.5501, -0.1949, -0.8121, -0.5501, -0.1949, -0.8121, -0.5501, -0.1949, -0.8121, -0.55, -0.1949, -0.8121, -0.4256, -0.6592, -0.62, -0.4256, -0.6592, -0.62, -0.4256, -0.6592, -0.62, -0.4256, -0.6592, -0.62, -0.1871, -0.9468, -0.2618, -0.1871, -0.9468, -0.2618, -0.1871, -0.9468, -0.2618, -0.1871, -0.9468, -0.2618, 0.1015, -0.9808, 0.1666, 0.1015, -0.9808, 0.1666, 0.1016, -0.9808, 0.1666, 0.1015, -0.9808, 0.1666, 0.363, -0.7519, 0.5503, 0.363, -0.7519, 0.5503, 0.363, -0.7519, 0.5503, 0.363, -0.7519, 0.5503, 0.5271, -0.3216, 0.7866, 0.5271, -0.3216, 0.7866, 0.5272, -0.3216, 0.7866, 0.5272, -0.3216, 0.7866, 0.5501, 0.1949, 0.8121, 0.5501, 0.1949, 0.8121, 0.5501, 0.1949, 0.8121, 0.5501, 0.1949, 0.8121, 0.4256, 0.6592, 0.62, 0.4256, 0.6592, 0.62, 0.4256, 0.6592, 0.62, 0.4256, 0.6592, 0.62, 0.1871, 0.9468, 0.2618, 0.1871, 0.9468, 0.2618, 0.1871, 0.9468, 0.2618, 0.1871, 0.9468, 0.2618, -0.1016, 0.9808, -0.1666, -0.1016, 0.9808, -0.1666, -0.1016, 0.9808, -0.1666, -0.1016, 0.9808, -0.1666, -0.5334, 0.7673, -0.3561, -0.5334, 0.7673, -0.3561, -0.5334, 0.7673, -0.3561, -0.5334, 0.7673, -0.3561, -0.8223, 0.3482, -0.4502, -0.8223, 0.3482, -0.4502, -0.8223, 0.3482, -0.4502, -0.8223, 0.3482, -0.4502, -0.8908, -0.1642, -0.4236, -0.8908, -0.1642, -0.4236, -0.8908, -0.1642, -0.4236, -0.8908, -0.1642, -0.4236, -0.7207, -0.6326, -0.2836, -0.7207, -0.6326, -0.2836, -0.7207, -0.6326, -0.2836, -0.7207, -0.6326, -0.2836, -0.3575, -0.9315, -0.06756, -0.3575, -0.9315, -0.06755, -0.3575, -0.9315, -0.06756, -0.3575, -0.9315, -0.06755, 0.1015, -0.9808, 0.1666, 0.1015, -0.9808, 0.1666, 0.1016, -0.9808, 0.1666, 0.1016, -0.9808, 0.1666, 0.5334, -0.7673, 0.3561, 0.5334, -0.7673, 0.3561, 0.5334, -0.7673, 0.3561, 0.5334, -0.7673, 0.3561, 0.8223, -0.3482, 0.4502, 0.8223, -0.3482, 0.4502, 0.8223, -0.3482, 0.4501, 0.8223, -0.3482, 0.4502, 0.8908, 0.1642, 0.4236, 0.8908, 0.1642, 0.4236, 0.8908, 0.1642, 0.4236, 0.8908, 0.1642, 0.4236, 0.7207, 0.6326, 0.2836, 0.7207, 0.6326, 0.2836, 0.7207, 0.6326, 0.2836, 0.7207, 0.6326, 0.2836, 0.3575, 0.9315, 0.06755, 0.3575, 0.9315, 0.06756, 0.3575, 0.9315, 0.06754, 0.3575, 0.9315, 0.06755, -0.1016, 0.9808, -0.1666, -0.1016, 0.9808, -0.1666, -0.1016, 0.9808, -0.1666, -0.1016, 0.9808, -0.1666, -0.5844, 0.8046, -0.1051, -0.5844, 0.8046, -0.1051, -0.5844, 0.8046, -0.1051, -0.5844, 0.8046, -0.1051, -0.9107, 0.4129, -0.01547, -0.9107, 0.4129, -0.01547, -0.9107, 0.4129, -0.01547, -0.9107, 0.4129, -0.01547, -0.9929, -0.08951, 0.07832, -0.9929, -0.0895, 0.07833, -0.9929, -0.08949, 0.07833, -0.9929, -0.08949, 0.07834, -0.8091, -0.5679, 0.1511, -0.8091, -0.5679, 0.1511, -0.8091, -0.5679, 0.1511, -0.8091, -0.5679, 0.1511, -0.4085, -0.8941, 0.1834, -0.4085, -0.8941, 0.1834, -0.4085, -0.8941, 0.1834, -0.4085, -0.8941, 0.1834, 0.1015, -0.9808, 0.1666, 0.1016, -0.9808, 0.1666, 0.1016, -0.9808, 0.1666, 0.1016, -0.9808, 0.1666, 0.5844, -0.8046, 0.1051, 0.5844, -0.8046, 0.1051, 0.5844, -0.8046, 0.1051, 0.5844, -0.8046, 0.1051, 0.9107, -0.4129, 0.01546, 0.9107, -0.4129, 0.01547, 0.9106, -0.4129, 0.01545, 0.9106, -0.4129, 0.01545, 0.9929, 0.08949, -0.07834, 0.9929, 0.0895, -0.07833, 0.9929, 0.08949, -0.07833, 0.9929, 0.0895, -0.07833, 0.8091, 0.5679, -0.1511, 0.8091, 0.5679, -0.1511, 0.8091, 0.5679, -0.1511, 0.8091, 0.5679, -0.1511, 0.4085, 0.8941, -0.1834, 0.4085, 0.8941, -0.1834, 0.4085, 0.8941, -0.1834, 0.4085, 0.8941, -0.1834, 0.3183, 0.9209, 0.2248, 0.3183, 0.9209, 0.2248, 0.3183, 0.9209, 0.2248, 0.3183, 0.9209, 0.2248, -0.1767, 0.9219, 0.3448, -0.1767, 0.9219, 0.3447, -0.1767, 0.9219, 0.3448, -0.1767, 0.9219, 0.3447, -0.5405, 0.8413, -0.00476, -0.5405, 0.8413, -0.004765, -0.5405, 0.8413, -0.004762, -0.6323, 0.4402, -0.6374, -0.6323, 0.4402, -0.6374, -0.6323, 0.4402, -0.6374, 0.08672, 0.7122, -0.6966, 0.08672, 0.7122, -0.6966, 0.08672, 0.7122, -0.6966, 0.5558, 0.7762, -0.2978, 0.5558, 0.7762, -0.2978, 0.5558, 0.7762, -0.2978, 0.5558, 0.7762, -0.2978, -0.06136, 0.9868, -0.1501, -0.06136, 0.9868, -0.1501, -0.06136, 0.9868, -0.1501, -0.06136, 0.9868, -0.1501, -0.06136, 0.9868, -0.1501, -0.06136, 0.9868, -0.1501, -0.6166, 0.5034, -0.6053, -0.6166, 0.5034, -0.6053, -0.6166, 0.5034, -0.6053, -0.806, 0.5915, 0.01983, -0.806, 0.5915, 0.01983, -0.806, 0.5915, 0.01983, 0.09529, 0.5244, -0.8461, 0.09529, 0.5244, -0.8461, 0.09529, 0.5244, -0.8461, -0.8202, 0.5398, 0.1895, -0.8202, 0.5398, 0.1895, -0.8202, 0.5398, 0.1895, -0.8202, 0.5398, 0.1895, -0.8202, 0.5398, 0.1895, -0.8202, 0.5398, 0.1895, 0.7242, 0.6789, 0.1213, 0.0, 0.0, 1.0, -0.7242, -0.6789, -0.1213, 0.0, 0.0, 1.0, 0.7242, 0.6789, 0.1213, 0.0, 0.0, 1.0, -0.7242, -0.6789, -0.1213, 0.0, 0.0, 1.0, 0.0, 0.0, 1.0, 0.0, 0.0, 1.0, 0.0, 0.0, 1.0, 0.0, 0.0, 1.0, 0.0, 0.0, 1.0, 0.0, 0.0, 1.0, 0.0, 0.0, 1.0, 0.0, 0.0, 1.0, 0.0, 0.0, 1.0, 0.0, 0.0, 1.0, 0.0, 0.0, 1.0, 0.0, 0.0, 1.0, 0.0, 0.0, 1.0, 0.0, 0.0, 1.0, 0.0, 0.0, 1.0, 0.0, 0.0, 1.0, 0.0, 0.0, -4.371e-08, 0.0, 0.0, 1.0, 0.0, 0.0, 1.0, 0.0, 0.0, -4.371e-08, -0.5645, 0.7567, -0.3298, -0.5645, 0.7567, -0.3298, -0.2707, 0.8488, -0.4541, -0.6131, 0.435, -0.6595, -0.03985, 0.3779, -0.925, -0.7081, -0.6638, -0.2407, -0.6131, 0.435, -0.6595, 0.1305, 0.3858, -0.9133, -0.03985, 0.3779, -0.925, 0.03277, -0.9391, 0.342, 0.03277, -0.9391, 0.342, 0.03277, -0.9391, 0.342, 0.03277, -0.9391, 0.342, 0.03277, -0.9391, 0.342])] * 3)])

# ---- objects
ob_light = bpy.data.objects.new('Light', light_light)
ob_camera = bpy.data.objects.new('Camera', cam_camera)
ob_model_001 = bpy.data.objects.new('model.001', me_model_001)

# ---- transforms, parenting, visibility, modifiers, constraints
ob_light.location = (4.076, 1.005, 5.904)
ob_light.rotation_euler = (0.6503, 0.05522, 1.866)
ob_light.lock_rotations_4d = False
ob_light.empty_display_type = 'ARROWS'
ob_light.color = (0.0, 0.0, 0.0, 0.0)
ob_light.lineart.crease_threshold = 0.0
ob_camera.location = (7.359, -6.926, 4.958)
ob_camera.rotation_euler = (1.109, 0.0, 0.8149)
ob_camera.lock_rotations_4d = False
ob_camera.empty_display_type = 'ARROWS'
ob_camera.color = (0.0, 0.0, 0.0, 0.0)
ob_camera.display_type = 'WIRE'
ob_camera.lineart.crease_threshold = 0.0
ob_model_001.location = (0.0, 0.0, 0.0)
ob_model_001.rotation_euler = (1.571, -0.0, 0.0)
ob_model_001.scale = (52.46, 52.46, 52.46)

# ---- collection membership
col_collection.objects.link(ob_light)
col_collection.objects.link(ob_camera)
col_collection.objects.link(ob_model_001)

# ---- scene / render settings (as saved in the file)
scene.camera = ob_camera
scene.frame_start = 1; scene.frame_end = 250; scene.frame_set(1)
scene.render.engine = 'BLENDER_EEVEE_NEXT'
scene.cycles.sampling_pattern = 'TABULATED_SOBOL'
scene.cycles.use_light_tree = False
scene.view_settings.view_transform = 'Filmic'
bpy.context.view_layer.update()
